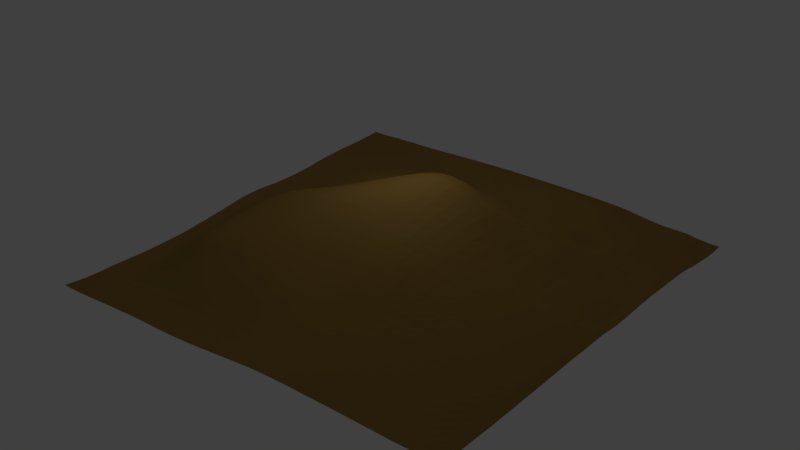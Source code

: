 # Source: level1.blend  (saved by Blender 2.75.0; exported with 4.5.12 LTS)
import bpy
from mathutils import Matrix  # noqa: F401  (used for matrix-valued properties, if any)

bpy.ops.wm.read_factory_settings(use_empty=True)
scene = bpy.context.scene
scene.name = 'Scene'

# ---- collections
col_collection_1 = bpy.data.collections.new('Collection 1'); scene.collection.children.link(col_collection_1)

# ---- materials (node trees are filled in below, after node groups)
mat_ground = bpy.data.materials.new('Ground')
mat_ground.alpha_threshold = 0.0
mat_ground.use_transparent_shadow = False
mat_ground.diffuse_color = (0.3264, 0.194, 0.04855, 1.0)
mat_ground.roughness = 0.5

# ---- material node trees

# ---- world
world_world = bpy.data.worlds.new('World'); scene.world = world_world
world_world.color = (0.05088, 0.05088, 0.05088)
world_world.use_sun_shadow = False
world_world.sun_shadow_jitter_overblur = 0.0
world_world.cycles.sampling_method = 'MANUAL'
world_world.cycles.sample_map_resolution = 256

# ---- lights
light_point = bpy.data.lights.new('Point', 'POINT')
light_point.transmission_factor = 0.0
light_point.energy = 5000.0
light_point.shadow_buffer_clip_start = 0.5
light_point.shadow_soft_size = 0.1
light_point.shadow_maximum_resolution = 0.006
light_point.use_absolute_resolution = True
light_point.cycles.use_multiple_importance_sampling = False

# ---- meshes
me_level = bpy.data.meshes.new('Level')
me_level.from_pydata([(-9.873, -10.05, -0.8137), (-9.362, -10.04, -0.8186), (-8.839, -10.04, -0.8019), (-8.333, -10.04, -0.7713), (-7.833, -10.04, -0.7335), (-7.332, -10.04, -0.6964), (-6.828, -10.03, -0.6628), (-6.323, -10.03, -0.6329), (-5.816, -10.02, -0.6084), (-5.306, -10.01, -0.5929), (-4.794, -10.0, -0.5869), (-4.28, -9.987, -0.5865), (-3.766, -9.971, -0.5903), (-3.254, -9.956, -0.5832), (-2.744, -9.944, -0.5638), (-2.236, -9.935, -0.532), (-1.73, -9.929, -0.4873), (-1.225, -9.93, -0.4332), (-0.7206, -9.939, -0.3729), (-0.2169, -9.95, -0.3079), (0.2867, -9.961, -0.2409), (0.7904, -9.972, -0.1749), (1.295, -9.982, -0.1171), (1.802, -9.99, -0.07487), (2.312, -9.996, -0.04674), (2.822, -10.0, -0.02836), (3.334, -10.0, -0.01623), (3.847, -10.01, -0.009025), (4.36, -10.01, -0.004557), (4.874, -10.01, -0.0002155), (5.387, -10.01, 0.002778), (5.901, -10.01, 0.003577), (6.414, -10.01, 0.00236), (6.926, -10.01, -9.161e-05), (7.438, -10.01, -0.002546), (7.95, -10.01, -0.004075), (8.463, -10.0, -0.004501), (8.975, -10.0, -0.004447), (9.487, -10.0, -0.004643), (9.999, -9.999, -0.005684), (-9.857, -9.54, -0.8666), (-9.337, -9.535, -0.8563), (-8.821, -9.532, -0.8321), (-8.325, -9.541, -0.7964), (-7.832, -9.551, -0.7528), (-7.335, -9.559, -0.705), (-6.835, -9.562, -0.6572), (-6.333, -9.563, -0.6137), (-5.826, -9.562, -0.5792), (-5.316, -9.557, -0.5561), (-4.803, -9.547, -0.5442), (-4.287, -9.535, -0.5444), (-3.771, -9.52, -0.5445), (-3.259, -9.507, -0.5258), (-2.75, -9.496, -0.4958), (-2.242, -9.489, -0.4573), (-1.736, -9.484, -0.4096), (-1.23, -9.483, -0.3541), (-0.7239, -9.487, -0.2922), (-0.2175, -9.495, -0.2258), (0.2892, -9.506, -0.1564), (0.7956, -9.516, -0.08803), (1.302, -9.526, -0.02871), (1.81, -9.532, 0.01535), (2.319, -9.537, 0.04474), (2.829, -9.54, 0.06262), (3.34, -9.543, 0.07217), (3.852, -9.545, 0.07528), (4.367, -9.549, 0.07714), (4.884, -9.552, 0.07886), (5.401, -9.554, 0.07838), (5.918, -9.552, 0.07408), (6.433, -9.547, 0.06555), (6.947, -9.54, 0.05388), (7.459, -9.531, 0.04083), (7.969, -9.521, 0.02799), (8.478, -9.512, 0.01674), (8.986, -9.503, 0.007258), (9.494, -9.495, -0.001351), (10.0, -9.488, -0.009347), (-9.84, -9.031, -0.8954), (-9.319, -9.029, -0.8788), (-8.819, -9.037, -0.851), (-8.327, -9.053, -0.8112), (-7.836, -9.069, -0.759), (-7.343, -9.082, -0.6986), (-6.846, -9.09, -0.6349), (-6.345, -9.096, -0.5761), (-5.84, -9.098, -0.5292), (-5.33, -9.098, -0.4952), (-4.817, -9.092, -0.4733), (-4.3, -9.084, -0.4657), (-3.784, -9.074, -0.452), (-3.272, -9.063, -0.4231), (-2.762, -9.055, -0.3898), (-2.252, -9.048, -0.3514), (-1.744, -9.044, -0.306), (-1.236, -9.043, -0.2537), (-0.7267, -9.044, -0.1939), (-0.2172, -9.049, -0.1267), (0.2922, -9.057, -0.05589), (0.8011, -9.065, 0.01251), (1.309, -9.073, 0.07122), (1.818, -9.078, 0.1154), (2.327, -9.082, 0.1454), (2.837, -9.085, 0.1636), (3.348, -9.087, 0.1729), (3.861, -9.09, 0.1754), (4.378, -9.094, 0.1766), (4.898, -9.097, 0.176), (5.419, -9.097, 0.1707), (5.939, -9.092, 0.1593), (6.457, -9.083, 0.1423), (6.972, -9.07, 0.121), (7.483, -9.055, 0.09649), (7.991, -9.038, 0.07087), (8.497, -9.021, 0.04628), (9.0, -9.006, 0.02443), (9.503, -8.991, 0.004405), (10.01, -8.978, -0.01457), (-9.83, -8.523, -0.9091), (-9.32, -8.532, -0.8905), (-8.826, -8.549, -0.8602), (-8.337, -8.571, -0.8142), (-7.847, -8.59, -0.7488), (-7.356, -8.605, -0.6711), (-6.862, -8.618, -0.5898), (-6.363, -8.627, -0.5127), (-5.859, -8.633, -0.4491), (-5.351, -8.636, -0.3978), (-4.838, -8.634, -0.3586), (-4.323, -8.629, -0.3253), (-3.81, -8.622, -0.2877), (-3.297, -8.616, -0.2524), (-2.783, -8.61, -0.2218), (-2.27, -8.606, -0.1905), (-1.758, -8.603, -0.152), (-1.246, -8.602, -0.1062), (-0.7331, -8.603, -0.0546), (-0.2194, -8.606, 0.005626), (0.2939, -8.612, 0.07052), (0.8059, -8.618, 0.1343), (1.317, -8.624, 0.1894), (1.827, -8.628, 0.2313), (2.337, -8.631, 0.2602), (2.848, -8.634, 0.2778), (3.359, -8.636, 0.2866), (3.873, -8.639, 0.2891), (4.392, -8.643, 0.2897), (4.915, -8.645, 0.2867), (5.44, -8.642, 0.2761), (5.964, -8.634, 0.2579), (6.485, -8.62, 0.2329), (7.002, -8.602, 0.2019), (7.513, -8.58, 0.166), (8.019, -8.557, 0.1274), (8.52, -8.533, 0.08791), (9.019, -8.51, 0.05032), (9.516, -8.489, 0.01594), (10.01, -8.468, -0.01668), (-9.829, -8.018, -0.9083), (-9.329, -8.038, -0.8893), (-8.84, -8.064, -0.8563), (-8.353, -8.089, -0.8018), (-7.865, -8.111, -0.7207), (-7.376, -8.128, -0.622), (-6.884, -8.143, -0.5182), (-6.388, -8.155, -0.418), (-5.886, -8.165, -0.3299), (-5.379, -8.17, -0.2523), (-4.869, -8.17, -0.1846), (-4.357, -8.167, -0.1262), (-3.844, -8.164, -0.07748), (-3.328, -8.162, -0.03881), (-2.812, -8.16, -0.00855), (-2.296, -8.159, 0.01778), (-1.779, -8.159, 0.04815), (-1.262, -8.159, 0.08338), (-0.7438, -8.161, 0.1229), (-0.2248, -8.164, 0.1712), (0.2935, -8.168, 0.2253), (0.8099, -8.173, 0.2796), (1.324, -8.177, 0.3276), (1.837, -8.181, 0.3646), (2.349, -8.184, 0.3901), (2.86, -8.186, 0.4053), (3.372, -8.189, 0.4124), (3.887, -8.191, 0.4143), (4.41, -8.194, 0.4136), (4.938, -8.193, 0.4069), (5.467, -8.186, 0.3908), (5.995, -8.173, 0.3661), (6.518, -8.155, 0.3329), (7.036, -8.131, 0.2924), (7.547, -8.104, 0.2457), (8.051, -8.075, 0.1948), (8.549, -8.045, 0.1411), (9.042, -8.016, 0.08756), (9.533, -7.987, 0.03685), (10.02, -7.959, -0.01128), (-9.835, -7.515, -0.9061), (-9.344, -7.545, -0.8789), (-8.859, -7.577, -0.8412), (-8.374, -7.605, -0.7756), (-7.889, -7.629, -0.675), (-7.403, -7.648, -0.5503), (-6.914, -7.665, -0.4168), (-6.421, -7.679, -0.2823), (-5.922, -7.688, -0.1585), (-5.418, -7.695, -0.05354), (-4.91, -7.698, 0.03163), (-4.397, -7.7, 0.09932), (-3.882, -7.701, 0.1528), (-3.364, -7.704, 0.1946), (-2.845, -7.707, 0.2266), (-2.325, -7.709, 0.2517), (-1.804, -7.712, 0.2763), (-1.282, -7.714, 0.3024), (-0.7584, -7.717, 0.3306), (-0.2332, -7.72, 0.3652), (0.2911, -7.724, 0.4059), (0.8132, -7.728, 0.4474), (1.332, -7.732, 0.4849), (1.849, -7.735, 0.5145), (2.363, -7.738, 0.5346), (2.875, -7.74, 0.5457), (3.388, -7.742, 0.55), (3.906, -7.744, 0.5507), (4.433, -7.743, 0.5468), (4.965, -7.737, 0.5347), (5.498, -7.725, 0.5123), (6.029, -7.706, 0.4801), (6.555, -7.683, 0.438), (7.074, -7.655, 0.3881), (7.585, -7.623, 0.3307), (8.087, -7.589, 0.2677), (8.581, -7.555, 0.201), (9.068, -7.52, 0.133), (9.553, -7.485, 0.06577), (10.04, -7.451, 0.0002292), (-9.842, -7.013, -0.9254), (-9.362, -7.051, -0.8781), (-8.882, -7.087, -0.8291), (-8.4, -7.117, -0.7465), (-7.918, -7.141, -0.6201), (-7.435, -7.161, -0.4611), (-6.95, -7.179, -0.2861), (-6.461, -7.193, -0.1117), (-5.966, -7.205, 0.04325), (-5.464, -7.214, 0.1689), (-4.955, -7.222, 0.2653), (-4.44, -7.228, 0.3383), (-3.922, -7.235, 0.3953), (-3.402, -7.242, 0.4403), (-2.88, -7.249, 0.4749), (-2.357, -7.256, 0.5005), (-1.832, -7.262, 0.5214), (-1.305, -7.267, 0.5403), (-0.7757, -7.271, 0.5584), (-0.2439, -7.274, 0.5794), (0.2875, -7.278, 0.6052), (0.8165, -7.282, 0.6333), (1.342, -7.286, 0.6593), (1.863, -7.289, 0.6802), (2.379, -7.292, 0.6938), (2.893, -7.293, 0.7), (3.408, -7.294, 0.7012), (3.931, -7.292, 0.6985), (4.461, -7.285, 0.6887), (4.997, -7.272, 0.6689), (5.534, -7.254, 0.6383), (6.067, -7.23, 0.5968), (6.595, -7.201, 0.5453), (7.114, -7.169, 0.485), (7.623, -7.133, 0.4161), (8.122, -7.096, 0.3412), (8.613, -7.058, 0.2618), (9.096, -7.02, 0.1804), (9.573, -6.981, 0.0981), (10.05, -6.942, 0.01604), (-9.857, -6.509, -0.9493), (-9.382, -6.553, -0.8939), (-8.907, -6.592, -0.8312), (-8.429, -6.622, -0.7281), (-7.95, -6.647, -0.5693), (-7.472, -6.667, -0.3653), (-6.992, -6.685, -0.1405), (-6.508, -6.701, 0.07545), (-6.016, -6.716, 0.262), (-5.515, -6.729, 0.4073), (-5.004, -6.741, 0.5117), (-4.487, -6.752, 0.5869), (-3.966, -6.764, 0.645), (-3.443, -6.776, 0.6922), (-2.917, -6.788, 0.7297), (-2.391, -6.799, 0.7569), (-1.862, -6.808, 0.7746), (-1.33, -6.814, 0.7852), (-0.7939, -6.819, 0.7927), (-0.2552, -6.823, 0.8015), (0.2841, -6.827, 0.8141), (0.8211, -6.832, 0.8301), (1.353, -6.837, 0.8469), (1.88, -6.841, 0.8609), (2.399, -6.844, 0.8689), (2.916, -6.844, 0.8709), (3.435, -6.84, 0.8685), (3.962, -6.831, 0.859), (4.496, -6.817, 0.8396), (5.035, -6.797, 0.809), (5.573, -6.771, 0.7671), (6.108, -6.742, 0.7143), (6.635, -6.708, 0.6516), (7.153, -6.672, 0.5793), (7.66, -6.634, 0.499), (8.157, -6.595, 0.4123), (8.643, -6.555, 0.321), (9.121, -6.514, 0.227), (9.593, -6.473, 0.1311), (10.06, -6.431, 0.03444), (-9.876, -5.998, -0.9713), (-9.409, -6.045, -0.9161), (-8.94, -6.085, -0.8456), (-8.464, -6.116, -0.7228), (-7.988, -6.141, -0.5243), (-7.514, -6.162, -0.2636), (-7.039, -6.181, 0.0166), (-6.56, -6.2, 0.2766), (-6.073, -6.22, 0.4966), (-5.572, -6.238, 0.6591), (-5.058, -6.255, 0.7668), (-4.537, -6.272, 0.8398), (-4.011, -6.288, 0.8962), (-3.484, -6.304, 0.9436), (-2.955, -6.321, 0.9831), (-2.425, -6.337, 1.012), (-1.892, -6.349, 1.027), (-1.354, -6.355, 1.028), (-0.8115, -6.359, 1.024), (-0.2657, -6.362, 1.021), (0.2817, -6.367, 1.023), (0.8278, -6.374, 1.031), (1.368, -6.381, 1.044), (1.9, -6.387, 1.057), (2.424, -6.39, 1.066), (2.944, -6.387, 1.066), (3.469, -6.377, 1.057), (4.0, -6.36, 1.035), (4.538, -6.337, 1.001), (5.078, -6.309, 0.9556), (5.617, -6.276, 0.8983), (6.15, -6.241, 0.8308), (6.676, -6.204, 0.7546), (7.191, -6.165, 0.6694), (7.695, -6.125, 0.5769), (8.187, -6.085, 0.4783), (8.67, -6.044, 0.3758), (9.143, -6.003, 0.2701), (9.611, -5.962, 0.1623), (10.07, -5.92, 0.05239), (-9.919, -5.471, -0.9924), (-9.458, -5.519, -0.9383), (-8.986, -5.561, -0.8611), (-8.508, -5.594, -0.7175), (-8.033, -5.621, -0.4755), (-7.562, -5.644, -0.1603), (-7.092, -5.665, 0.1701), (-6.618, -5.688, 0.4761), (-6.135, -5.713, 0.7325), (-5.633, -5.738, 0.9086), (-5.115, -5.761, 1.014), (-4.588, -5.783, 1.083), (-4.057, -5.804, 1.138), (-3.526, -5.825, 1.185), (-2.993, -5.847, 1.226), (-2.458, -5.866, 1.255), (-1.919, -5.88, 1.266), (-1.376, -5.886, 1.261), (-0.8271, -5.889, 1.249), (-0.2741, -5.891, 1.236), (0.2815, -5.895, 1.23), (0.8364, -5.902, 1.236), (1.384, -5.914, 1.257), (1.922, -5.925, 1.281), (2.452, -5.929, 1.296), (2.98, -5.922, 1.293), (3.51, -5.905, 1.269), (4.046, -5.878, 1.23), (4.586, -5.845, 1.176), (5.126, -5.808, 1.111), (5.663, -5.769, 1.033), (6.193, -5.729, 0.9463), (6.714, -5.688, 0.8533), (7.225, -5.648, 0.7535), (7.725, -5.608, 0.6474), (8.213, -5.568, 0.5372), (8.692, -5.528, 0.4239), (9.161, -5.488, 0.3081), (9.624, -5.448, 0.1902), (10.08, -5.407, 0.06914), (-9.952, -4.944, -1.006), (-9.501, -4.988, -0.9507), (-9.029, -5.028, -0.8662), (-8.552, -5.063, -0.7007), (-8.078, -5.091, -0.4273), (-7.608, -5.115, -0.08339), (-7.14, -5.139, 0.2815), (-6.669, -5.164, 0.6254), (-6.188, -5.191, 0.9058), (-5.685, -5.221, 1.088), (-5.163, -5.25, 1.195), (-4.633, -5.279, 1.272), (-4.1, -5.305, 1.336), (-3.565, -5.331, 1.391), (-3.028, -5.355, 1.437), (-2.487, -5.376, 1.471), (-1.943, -5.392, 1.49), (-1.394, -5.401, 1.49), (-0.8387, -5.405, 1.477), (-0.279, -5.406, 1.46), (0.2837, -5.409, 1.451), (0.8454, -5.42, 1.463), (1.401, -5.436, 1.496), (1.947, -5.452, 1.532), (2.486, -5.456, 1.551), (3.022, -5.445, 1.541), (3.559, -5.42, 1.503), (4.099, -5.384, 1.443), (4.639, -5.342, 1.366), (5.177, -5.297, 1.275), (5.709, -5.252, 1.172), (6.234, -5.207, 1.061), (6.749, -5.165, 0.9468), (7.255, -5.124, 0.8299), (7.75, -5.084, 0.71), (8.234, -5.045, 0.5887), (8.709, -5.007, 0.4662), (9.175, -4.969, 0.3418), (9.635, -4.932, 0.2145), (10.09, -4.894, 0.08468), (-9.971, -4.42, -1.005), (-9.523, -4.458, -0.9483), (-9.058, -4.495, -0.858), (-8.585, -4.527, -0.6805), (-8.112, -4.555, -0.3954), (-7.643, -4.581, -0.03879), (-7.175, -4.606, 0.345), (-6.705, -4.633, 0.7074), (-6.221, -4.661, 0.995), (-5.719, -4.692, 1.188), (-5.199, -4.724, 1.313), (-4.671, -4.755, 1.406), (-4.138, -4.785, 1.487), (-3.601, -4.814, 1.561), (-3.061, -4.842, 1.625), (-2.517, -4.868, 1.679), (-1.967, -4.889, 1.715), (-1.412, -4.902, 1.728), (-0.8497, -4.909, 1.722), (-0.283, -4.912, 1.708), (0.2865, -4.916, 1.701), (0.8552, -4.929, 1.715), (1.419, -4.948, 1.753), (1.975, -4.964, 1.793), (2.524, -4.967, 1.81), (3.07, -4.95, 1.791), (3.613, -4.917, 1.736), (4.155, -4.873, 1.655), (4.695, -4.824, 1.553), (5.228, -4.774, 1.436), (5.754, -4.725, 1.305), (6.271, -4.678, 1.168), (6.78, -4.635, 1.032), (7.28, -4.594, 0.8974), (7.77, -4.555, 0.7645), (8.25, -4.519, 0.6333), (8.722, -4.484, 0.5022), (9.185, -4.449, 0.3697), (9.642, -4.415, 0.2354), (10.1, -4.38, 0.09873), (-9.985, -3.898, -0.9985), (-9.537, -3.93, -0.9411), (-9.076, -3.962, -0.8408), (-8.606, -3.992, -0.6503), (-8.135, -4.019, -0.3567), (-7.667, -4.045, 9.04e-05), (-7.2, -4.07, 0.3818), (-6.728, -4.097, 0.7498), (-6.245, -4.126, 1.049), (-5.744, -4.157, 1.262), (-5.229, -4.189, 1.412), (-4.704, -4.222, 1.527), (-4.172, -4.254, 1.628), (-3.636, -4.286, 1.722), (-3.095, -4.318, 1.81), (-2.547, -4.347, 1.886), (-1.993, -4.372, 1.94), (-1.431, -4.389, 1.968), (-0.8619, -4.4, 1.974), (-0.2873, -4.406, 1.968), (0.2903, -4.413, 1.966), (0.8674, -4.426, 1.981), (1.44, -4.444, 2.016), (2.007, -4.458, 2.052), (2.568, -4.456, 2.06), (3.122, -4.433, 2.026), (3.67, -4.394, 1.951), (4.212, -4.345, 1.846), (4.748, -4.292, 1.719), (5.275, -4.24, 1.575), (5.794, -4.189, 1.419), (6.303, -4.142, 1.259), (6.805, -4.1, 1.104), (7.299, -4.061, 0.9554), (7.785, -4.025, 0.8117), (8.262, -3.991, 0.6718), (8.731, -3.959, 0.5334), (9.192, -3.928, 0.3947), (9.648, -3.897, 0.2542), (10.1, -3.866, 0.1108), (-9.998, -3.376, -0.9734), (-9.548, -3.403, -0.9129), (-9.087, -3.431, -0.8015), (-8.619, -3.458, -0.5943), (-8.15, -3.484, -0.298), (-7.682, -3.509, 0.04814), (-7.214, -3.534, 0.4144), (-6.743, -3.559, 0.7749), (-6.262, -3.587, 1.089), (-5.765, -3.617, 1.325), (-5.255, -3.649, 1.501), (-4.734, -3.682, 1.639), (-4.205, -3.715, 1.762), (-3.669, -3.749, 1.879), (-3.127, -3.783, 1.989), (-2.578, -3.814, 2.085), (-2.019, -3.841, 2.156), (-1.451, -3.862, 2.201), (-0.875, -3.877, 2.223), (-0.2919, -3.887, 2.23), (0.2951, -3.896, 2.235), (0.8822, -3.908, 2.25), (1.466, -3.923, 2.276), (2.044, -3.931, 2.298), (2.614, -3.923, 2.289), (3.175, -3.895, 2.234), (3.726, -3.852, 2.137), (4.266, -3.801, 2.008), (4.796, -3.748, 1.857), (5.317, -3.696, 1.69), (5.827, -3.647, 1.512), (6.329, -3.602, 1.333), (6.825, -3.562, 1.164), (7.314, -3.526, 1.005), (7.796, -3.492, 0.8528), (8.271, -3.462, 0.7062), (8.737, -3.433, 0.5616), (9.197, -3.406, 0.4164), (9.651, -3.378, 0.2689), (10.1, -3.352, 0.1196), (-10.01, -2.855, -0.928), (-9.557, -2.878, -0.8675), (-9.094, -2.902, -0.7461), (-8.628, -2.927, -0.5275), (-8.16, -2.951, -0.2355), (-7.692, -2.974, 0.09742), (-7.223, -2.997, 0.4483), (-6.752, -3.021, 0.7983), (-6.274, -3.046, 1.122), (-5.782, -3.075, 1.382), (-5.277, -3.105, 1.582), (-4.761, -3.138, 1.744), (-4.235, -3.171, 1.891), (-3.701, -3.205, 2.03), (-3.159, -3.238, 2.16), (-2.607, -3.27, 2.271), (-2.045, -3.298, 2.36), (-1.472, -3.321, 2.424), (-0.8885, -3.339, 2.464), (-0.2965, -3.352, 2.485), (0.3009, -3.363, 2.497), (0.8993, -3.374, 2.509), (1.494, -3.384, 2.522), (2.083, -3.386, 2.523), (2.661, -3.373, 2.492), (3.227, -3.341, 2.415), (3.778, -3.297, 2.293), (4.315, -3.247, 2.141), (4.839, -3.196, 1.968), (5.351, -3.147, 1.781), (5.854, -3.102, 1.586), (6.349, -3.06, 1.392), (6.84, -3.023, 1.212), (7.325, -2.99, 1.044), (7.804, -2.959, 0.8865), (8.276, -2.932, 0.7339), (8.741, -2.907, 0.5829), (9.199, -2.883, 0.4314), (9.653, -2.859, 0.279), (10.1, -2.836, 0.1257), (-10.02, -2.336, -0.8817), (-9.563, -2.355, -0.8175), (-9.1, -2.376, -0.6886), (-8.633, -2.398, -0.467), (-8.165, -2.419, -0.1823), (-7.697, -2.44, 0.1402), (-7.228, -2.461, 0.481), (-6.757, -2.482, 0.8245), (-6.282, -2.505, 1.154), (-5.795, -2.53, 1.433), (-5.296, -2.558, 1.656), (-4.784, -2.589, 1.841), (-4.262, -2.62, 2.011), (-3.729, -2.651, 2.167), (-3.186, -2.682, 2.311), (-2.634, -2.712, 2.44), (-2.069, -2.74, 2.547), (-1.491, -2.764, 2.631), (-0.9015, -2.785, 2.69), (-0.3008, -2.801, 2.726), (0.3074, -2.813, 2.744), (0.9178, -2.823, 2.751), (1.524, -2.83, 2.746), (2.123, -2.827, 2.724), (2.709, -2.81, 2.669), (3.277, -2.778, 2.569), (3.826, -2.735, 2.424), (4.357, -2.687, 2.25), (4.873, -2.64, 2.056), (5.379, -2.595, 1.85), (5.874, -2.553, 1.639), (6.363, -2.516, 1.434), (6.849, -2.483, 1.245), (7.331, -2.453, 1.073), (7.807, -2.426, 0.9096), (8.278, -2.402, 0.752), (8.741, -2.38, 0.5963), (9.199, -2.36, 0.441), (9.653, -2.34, 0.2854), (10.1, -2.32, 0.129), (-10.03, -1.817, -0.8272), (-9.568, -1.833, -0.7642), (-9.103, -1.851, -0.6375), (-8.635, -1.871, -0.4204), (-8.167, -1.89, -0.1425), (-7.699, -1.908, 0.1729), (-7.23, -1.926, 0.508), (-6.76, -1.944, 0.8486), (-6.287, -1.962, 1.182), (-5.805, -1.983, 1.475), (-5.309, -2.008, 1.71), (-4.8, -2.035, 1.913), (-4.279, -2.062, 2.095), (-3.747, -2.09, 2.263), (-3.204, -2.117, 2.422), (-2.651, -2.142, 2.571), (-2.085, -2.166, 2.701), (-1.505, -2.189, 2.809), (-0.9112, -2.209, 2.891), (-0.3033, -2.228, 2.945), (0.3148, -2.245, 2.973), (0.9372, -2.258, 2.975), (1.555, -2.265, 2.955), (2.163, -2.26, 2.909), (2.754, -2.242, 2.828), (3.323, -2.209, 2.702), (3.867, -2.168, 2.533), (4.392, -2.124, 2.336), (4.9, -2.081, 2.121), (5.397, -2.04, 1.897), (5.885, -2.004, 1.67), (6.369, -1.971, 1.456), (6.852, -1.941, 1.264), (7.332, -1.915, 1.088), (7.807, -1.892, 0.9217), (8.275, -1.872, 0.7607), (8.738, -1.853, 0.6015), (9.196, -1.836, 0.443), (9.65, -1.82, 0.2847), (10.1, -1.804, 0.1272), (-10.03, -1.299, -0.7714), (-9.571, -1.313, -0.712), (-9.104, -1.329, -0.5933), (-8.635, -1.346, -0.3848), (-8.166, -1.363, -0.1143), (-7.697, -1.378, 0.1942), (-7.228, -1.393, 0.5235), (-6.758, -1.407, 0.8608), (-6.286, -1.421, 1.194), (-5.804, -1.437, 1.482), (-5.306, -1.459, 1.71), (-4.795, -1.482, 1.91), (-4.272, -1.506, 2.095), (-3.737, -1.528, 2.269), (-3.193, -1.548, 2.437), (-2.639, -1.565, 2.602), (-2.075, -1.58, 2.761), (-1.498, -1.594, 2.907), (-0.9055, -1.608, 3.026), (-0.2976, -1.624, 3.116), (0.3244, -1.647, 3.172), (0.9566, -1.671, 3.186), (1.587, -1.687, 3.158), (2.203, -1.686, 3.09), (2.797, -1.668, 2.978), (3.363, -1.637, 2.821), (3.902, -1.598, 2.624), (4.418, -1.557, 2.402), (4.918, -1.519, 2.164), (5.407, -1.484, 1.92), (5.888, -1.452, 1.679), (6.369, -1.424, 1.461), (6.85, -1.399, 1.268), (7.329, -1.377, 1.092), (7.803, -1.358, 0.9246), (8.27, -1.341, 0.761), (8.732, -1.326, 0.5988), (9.19, -1.313, 0.4377), (9.644, -1.3, 0.2784), (10.1, -1.287, 0.1214), (-10.03, -0.7828, -0.7038), (-9.571, -0.7964, -0.6521), (-9.102, -0.8105, -0.5436), (-8.631, -0.8247, -0.3477), (-8.159, -0.8388, -0.09048), (-7.688, -0.8522, 0.2038), (-7.216, -0.8645, 0.5185), (-6.744, -0.8754, 0.8399), (-6.27, -0.8854, 1.153), (-5.784, -0.8982, 1.422), (-5.281, -0.9164, 1.638), (-4.765, -0.9361, 1.831), (-4.24, -0.9541, 2.016), (-3.704, -0.9689, 2.198), (-3.161, -0.9796, 2.383), (-2.61, -0.9853, 2.569), (-2.049, -0.9867, 2.755), (-1.476, -0.9873, 2.934), (-0.8886, -0.9893, 3.093), (-0.2838, -0.9972, 3.224), (0.3374, -1.016, 3.321), (0.9741, -1.05, 3.373), (1.616, -1.084, 3.356), (2.24, -1.096, 3.269), (2.835, -1.085, 3.121), (3.397, -1.057, 2.924), (3.927, -1.022, 2.695), (4.435, -0.9859, 2.445), (4.926, -0.9532, 2.184), (5.399, -0.9262, 1.903), (5.869, -0.9023, 1.637), (6.342, -0.8811, 1.402), (6.819, -0.8617, 1.199), (7.297, -0.8436, 1.022), (7.767, -0.8289, 0.8469), (8.244, -0.814, 0.7054), (8.716, -0.8004, 0.571), (9.182, -0.789, 0.4289), (9.637, -0.7799, 0.2686), (10.09, -0.7712, 0.1119), (-10.03, -0.2704, -0.635), (-9.567, -0.2827, -0.5867), (-9.096, -0.2943, -0.4847), (-8.621, -0.307, -0.3059), (-8.144, -0.3199, -0.07272), (-7.667, -0.3319, 0.1949), (-7.19, -0.3423, 0.4794), (-6.712, -0.3514, 0.7646), (-6.23, -0.3596, 1.04), (-5.742, -0.3684, 1.295), (-5.238, -0.3808, 1.511), (-4.721, -0.3939, 1.705), (-4.196, -0.4041, 1.897), (-3.663, -0.4099, 2.089), (-3.123, -0.4101, 2.29), (-2.575, -0.4024, 2.497), (-2.018, -0.389, 2.706), (-1.451, -0.3743, 2.912), (-0.869, -0.3608, 3.106), (-0.2704, -0.3535, 3.279), (0.3476, -0.3597, 3.418), (0.9851, -0.3894, 3.512), (1.635, -0.4389, 3.526), (2.268, -0.4743, 3.431), (2.863, -0.4784, 3.242), (3.418, -0.4611, 3.003), (3.941, -0.4346, 2.74), (4.44, -0.4073, 2.463), (4.91, -0.386, 2.151), (5.377, -0.367, 1.851), (5.843, -0.3507, 1.573), (6.315, -0.3357, 1.338), (6.786, -0.3227, 1.125), (7.255, -0.3113, 0.9286), (7.723, -0.3013, 0.7455), (8.181, -0.2944, 0.5587), (8.646, -0.2865, 0.4032), (9.115, -0.2778, 0.2708), (9.605, -0.265, 0.1973), (10.08, -0.2554, 0.0959), (-10.03, 0.239, -0.5702), (-9.559, 0.2298, -0.5269), (-9.083, 0.2191, -0.4359), (-8.601, 0.2062, -0.2797), (-8.118, 0.1939, -0.07552), (-7.636, 0.1835, 0.1609), (-7.154, 0.1753, 0.4117), (-6.67, 0.169, 0.6635), (-6.183, 0.164, 0.9102), (-5.691, 0.1593, 1.147), (-5.19, 0.1534, 1.365), (-4.675, 0.1481, 1.563), (-4.151, 0.1463, 1.759), (-3.619, 0.1496, 1.96), (-3.082, 0.1606, 2.172), (-2.539, 0.1822, 2.397), (-1.988, 0.2101, 2.624), (-1.426, 0.2401, 2.848), (-0.8516, 0.2707, 3.067), (-0.2612, 0.2989, 3.275), (0.3501, 0.3132, 3.448), (0.9838, 0.3023, 3.58), (1.636, 0.2525, 3.621), (2.276, 0.192, 3.531), (2.87, 0.1605, 3.311), (3.421, 0.1561, 3.037), (3.938, 0.1659, 2.748), (4.422, 0.1771, 2.428), (4.891, 0.1875, 2.108), (5.354, 0.1964, 1.794), (5.819, 0.2043, 1.514), (6.292, 0.2126, 1.282), (6.759, 0.2189, 1.062), (7.222, 0.2235, 0.8511), (7.69, 0.2289, 0.6705), (8.151, 0.2325, 0.4927), (8.613, 0.2358, 0.3308), (9.076, 0.2392, 0.1827), (9.549, 0.2445, 0.06656), (10.04, 0.2537, 0.005221), (-10.02, 0.7487, -0.5445), (-9.547, 0.7411, -0.4986), (-9.064, 0.7292, -0.4158), (-8.575, 0.7159, -0.2808), (-8.086, 0.7046, -0.1024), (-7.6, 0.6965, 0.1067), (-7.114, 0.6915, 0.3297), (-6.627, 0.689, 0.5564), (-6.138, 0.6886, 0.7831), (-5.644, 0.6893, 1.006), (-5.144, 0.6901, 1.22), (-4.631, 0.6917, 1.418), (-4.108, 0.6984, 1.616), (-3.578, 0.7105, 1.819), (-3.043, 0.7321, 2.039), (-2.506, 0.7666, 2.278), (-1.961, 0.8076, 2.517), (-1.406, 0.8503, 2.749), (-0.8391, 0.8965, 2.979), (-0.258, 0.9453, 3.203), (0.3418, 0.9867, 3.401), (0.9663, 1.002, 3.542), (1.611, 0.9662, 3.588), (2.246, 0.887, 3.497), (2.842, 0.8211, 3.275), (3.397, 0.7901, 3.003), (3.917, 0.7771, 2.708), (4.397, 0.7691, 2.373), (4.869, 0.7656, 2.051), (5.333, 0.763, 1.738), (5.801, 0.7622, 1.466), (6.274, 0.763, 1.238), (6.737, 0.7615, 1.006), (7.199, 0.7604, 0.7971), (7.666, 0.7607, 0.6166), (8.132, 0.7609, 0.4505), (8.592, 0.76, 0.288), (9.053, 0.7591, 0.1357), (9.52, 0.7594, 0.005473), (10.01, 0.7631, -0.07611), (-10.01, 1.258, -0.5296), (-9.531, 1.25, -0.4942), (-9.04, 1.236, -0.4241), (-8.544, 1.223, -0.3067), (-8.051, 1.214, -0.1493), (-7.562, 1.208, 0.03827), (-7.075, 1.208, 0.2409), (-6.587, 1.21, 0.4494), (-6.097, 1.215, 0.6629), (-5.604, 1.223, 0.8792), (-5.106, 1.232, 1.094), (-4.594, 1.242, 1.29), (-4.072, 1.257, 1.484), (-3.542, 1.278, 1.686), (-3.009, 1.31, 1.907), (-2.478, 1.353, 2.152), (-1.94, 1.402, 2.392), (-1.391, 1.451, 2.616), (-0.8315, 1.506, 2.837), (-0.2606, 1.57, 3.058), (0.3275, 1.625, 3.237), (0.933, 1.657, 3.363), (1.553, 1.635, 3.388), (2.169, 1.545, 3.282), (2.768, 1.457, 3.089), (3.336, 1.405, 2.853), (3.873, 1.382, 2.602), (4.368, 1.364, 2.297), (4.843, 1.345, 1.981), (5.315, 1.331, 1.686), (5.786, 1.321, 1.424), (6.26, 1.314, 1.197), (6.722, 1.305, 0.9659), (7.183, 1.298, 0.7569), (7.653, 1.294, 0.5849), (8.116, 1.289, 0.4156), (8.576, 1.284, 0.255), (9.036, 1.28, 0.1038), (9.503, 1.276, -0.02597), (9.985, 1.275, -0.1142), (-9.995, 1.763, -0.5431), (-9.512, 1.754, -0.5182), (-9.013, 1.742, -0.4541), (-8.51, 1.73, -0.3495), (-8.014, 1.723, -0.2083), (-7.524, 1.721, -0.03729), (-7.037, 1.725, 0.1498), (-6.549, 1.732, 0.3451), (-6.06, 1.744, 0.55), (-5.569, 1.76, 0.7655), (-5.072, 1.779, 0.982), (-4.56, 1.799, 1.177), (-4.04, 1.824, 1.374), (-3.517, 1.855, 1.582), (-2.989, 1.893, 1.8), (-2.461, 1.939, 2.032), (-1.927, 1.986, 2.253), (-1.382, 2.035, 2.455), (-0.8296, 2.089, 2.649), (-0.2671, 2.146, 2.823), (0.3054, 2.194, 2.96), (0.888, 2.219, 3.047), (1.481, 2.189, 3.028), (2.082, 2.132, 2.963), (2.671, 2.042, 2.8), (3.246, 1.973, 2.599), (3.8, 1.945, 2.396), (4.331, 1.943, 2.188), (4.816, 1.922, 1.901), (5.299, 1.898, 1.635), (5.778, 1.88, 1.393), (6.255, 1.865, 1.175), (6.715, 1.848, 0.9373), (7.176, 1.834, 0.7249), (7.643, 1.824, 0.5486), (8.104, 1.815, 0.383), (8.564, 1.808, 0.2322), (9.025, 1.8, 0.08425), (9.491, 1.793, -0.04225), (9.975, 1.789, -0.1251), (-9.977, 2.267, -0.5737), (-9.492, 2.262, -0.5471), (-8.988, 2.25, -0.4877), (-8.481, 2.24, -0.3935), (-7.983, 2.236, -0.2657), (-7.493, 2.239, -0.1067), (-7.006, 2.247, 0.06797), (-6.518, 2.259, 0.254), (-6.03, 2.278, 0.4568), (-5.54, 2.302, 0.6694), (-5.041, 2.329, 0.8799), (-4.535, 2.359, 1.086), (-4.023, 2.393, 1.294), (-3.505, 2.43, 1.499), (-2.981, 2.468, 1.7), (-2.453, 2.509, 1.901), (-1.919, 2.552, 2.09), (-1.378, 2.595, 2.26), (-0.8306, 2.637, 2.409), (-0.2769, 2.679, 2.533), (0.2824, 2.717, 2.634), (0.8501, 2.746, 2.713), (1.428, 2.72, 2.686), (1.996, 2.638, 2.567), (2.58, 2.567, 2.448), (3.157, 2.508, 2.301), (3.717, 2.477, 2.135), (4.261, 2.472, 1.957), (4.783, 2.473, 1.775), (5.278, 2.455, 1.553), (5.771, 2.435, 1.356), (6.254, 2.414, 1.152), (6.72, 2.389, 0.9249), (7.182, 2.369, 0.7146), (7.638, 2.352, 0.5201), (8.095, 2.338, 0.3485), (8.555, 2.327, 0.1991), (9.022, 2.321, 0.08565), (9.495, 2.312, -0.02052), (9.982, 2.306, -0.09095), (-9.963, 2.777, -0.5791), (-9.476, 2.775, -0.5542), (-8.972, 2.766, -0.502), (-8.466, 2.758, -0.4182), (-7.967, 2.757, -0.303), (-7.477, 2.764, -0.1515), (-6.99, 2.778, 0.02035), (-6.502, 2.796, 0.2045), (-6.013, 2.82, 0.4), (-5.521, 2.848, 0.6018), (-5.027, 2.883, 0.8171), (-4.525, 2.921, 1.026), (-4.014, 2.958, 1.222), (-3.496, 2.992, 1.403), (-2.973, 3.024, 1.575), (-2.446, 3.058, 1.74), (-1.913, 3.093, 1.893), (-1.375, 3.127, 2.029), (-0.834, 3.156, 2.138), (-0.2887, 3.181, 2.216), (0.2613, 3.203, 2.27), (0.8214, 3.223, 2.317), (1.392, 3.202, 2.288), (1.948, 3.131, 2.186), (2.519, 3.073, 2.095), (3.089, 3.028, 1.981), (3.641, 2.992, 1.832), (4.185, 2.98, 1.688), (4.727, 2.999, 1.576), (5.246, 2.991, 1.424), (5.75, 2.975, 1.263), (6.231, 2.95, 1.058), (6.704, 2.924, 0.856), (7.174, 2.899, 0.6736), (7.636, 2.878, 0.4948), (8.092, 2.859, 0.3232), (8.552, 2.845, 0.1804), (9.021, 2.835, 0.0712), (9.514, 2.833, 0.03608), (9.999, 2.824, -0.03676), (-9.951, 3.287, -0.5748), (-9.463, 3.289, -0.5462), (-8.965, 3.285, -0.4971), (-8.464, 3.283, -0.4216), (-7.967, 3.287, -0.3111), (-7.477, 3.298, -0.1615), (-6.989, 3.316, 0.01111), (-6.501, 3.34, 0.1934), (-6.012, 3.368, 0.383), (-5.521, 3.402, 0.582), (-5.028, 3.441, 0.7884), (-4.521, 3.478, 0.9702), (-4.007, 3.51, 1.135), (-3.488, 3.537, 1.285), (-2.965, 3.563, 1.425), (-2.438, 3.589, 1.557), (-1.907, 3.619, 1.683), (-1.371, 3.649, 1.796), (-0.838, 3.665, 1.871), (-0.3003, 3.672, 1.896), (0.2459, 3.68, 1.911), (0.8011, 3.685, 1.918), (1.364, 3.67, 1.897), (1.924, 3.626, 1.839), (2.483, 3.58, 1.769), (3.044, 3.543, 1.685), (3.585, 3.498, 1.527), (4.114, 3.476, 1.379), (4.653, 3.481, 1.277), (5.188, 3.491, 1.194), (5.703, 3.48, 1.078), (6.196, 3.47, 0.9312), (6.674, 3.45, 0.7565), (7.146, 3.424, 0.5862), (7.616, 3.401, 0.434), (8.083, 3.38, 0.2935), (8.553, 3.364, 0.1746), (9.025, 3.351, 0.07315), (9.511, 3.344, 0.02025), (9.996, 3.336, -0.03827), (-9.944, 3.8, -0.5561), (-9.454, 3.803, -0.531), (-8.96, 3.805, -0.4838), (-8.465, 3.809, -0.4043), (-7.973, 3.82, -0.2872), (-7.484, 3.836, -0.1404), (-6.997, 3.858, 0.02547), (-6.51, 3.885, 0.2035), (-6.021, 3.918, 0.3898), (-5.53, 3.955, 0.5789), (-5.028, 3.993, 0.7531), (-4.515, 4.026, 0.9029), (-3.999, 4.05, 1.033), (-3.48, 4.069, 1.15), (-2.957, 4.085, 1.256), (-2.431, 4.104, 1.359), (-1.902, 4.132, 1.467), (-1.369, 4.161, 1.562), (-0.8424, 4.167, 1.596), (-0.307, 4.165, 1.595), (0.2391, 4.171, 1.604), (0.7888, 4.168, 1.596), (1.343, 4.158, 1.583), (1.886, 4.119, 1.531), (2.44, 4.084, 1.475), (2.994, 4.033, 1.361), (3.539, 3.995, 1.235), (4.063, 3.978, 1.118), (4.597, 3.987, 1.047), (5.127, 3.98, 0.9535), (5.647, 3.968, 0.8631), (6.156, 3.959, 0.7683), (6.647, 3.957, 0.6568), (7.124, 3.948, 0.5218), (7.593, 3.921, 0.3727), (8.061, 3.897, 0.2329), (8.529, 3.876, 0.1099), (9.003, 3.861, 0.01365), (9.486, 3.85, -0.05115), (9.986, 3.846, -0.06349), (-9.941, 4.315, -0.5306), (-9.447, 4.317, -0.5106), (-8.956, 4.324, -0.4574), (-8.466, 4.335, -0.3697), (-7.977, 4.349, -0.2562), (-7.488, 4.369, -0.1224), (-7.0, 4.393, 0.0286), (-6.512, 4.423, 0.1944), (-6.02, 4.457, 0.3659), (-5.523, 4.493, 0.5313), (-5.017, 4.529, 0.6809), (-4.504, 4.559, 0.8079), (-3.989, 4.573, 0.9053), (-3.471, 4.58, 0.988), (-2.951, 4.588, 1.065), (-2.427, 4.602, 1.146), (-1.9, 4.629, 1.236), (-1.369, 4.657, 1.314), (-0.8405, 4.666, 1.331), (-0.302, 4.667, 1.328), (0.2392, 4.67, 1.336), (0.7794, 4.669, 1.332), (1.308, 4.664, 1.321), (1.846, 4.644, 1.29), (2.39, 4.607, 1.221), (2.944, 4.554, 1.109), (3.501, 4.515, 1.023), (4.038, 4.501, 0.9348), (4.557, 4.498, 0.852), (5.077, 4.479, 0.7544), (5.594, 4.459, 0.6624), (6.108, 4.445, 0.5892), (6.616, 4.447, 0.5382), (7.106, 4.46, 0.465), (7.574, 4.439, 0.3221), (8.042, 4.412, 0.1846), (8.511, 4.389, 0.06267), (8.99, 4.372, -0.02181), (9.48, 4.362, -0.06572), (9.979, 4.354, -0.08663), (-9.939, 4.831, -0.501), (-9.444, 4.835, -0.4758), (-8.955, 4.844, -0.4171), (-8.466, 4.857, -0.3357), (-7.977, 4.874, -0.2364), (-7.487, 4.895, -0.1208), (-6.997, 4.92, 0.01033), (-6.506, 4.951, 0.1561), (-6.011, 4.985, 0.31), (-5.51, 5.019, 0.4571), (-5.002, 5.052, 0.5877), (-4.491, 5.07, 0.6834), (-3.978, 5.07, 0.7455), (-3.463, 5.07, 0.8024), (-2.944, 5.078, 0.8665), (-2.422, 5.094, 0.9348), (-1.896, 5.117, 1.002), (-1.365, 5.144, 1.058), (-0.832, 5.159, 1.074), (-0.2953, 5.174, 1.098), (0.2371, 5.189, 1.118), (0.7604, 5.194, 1.106), (1.281, 5.183, 1.06), (1.815, 5.147, 0.98), (2.36, 5.107, 0.9166), (2.908, 5.061, 0.8376), (3.466, 5.046, 0.832), (4.01, 5.026, 0.7634), (4.528, 5.006, 0.672), (5.034, 4.979, 0.5703), (5.546, 4.952, 0.4786), (6.055, 4.929, 0.4011), (6.567, 4.929, 0.3711), (7.079, 4.954, 0.3752), (7.563, 4.954, 0.2955), (8.031, 4.927, 0.1646), (8.503, 4.903, 0.0508), (8.99, 4.888, -0.01176), (9.489, 4.878, -0.03543), (9.975, 4.864, -0.1042), (-9.947, 5.354, -0.4378), (-9.448, 5.356, -0.4205), (-8.957, 5.365, -0.3763), (-8.466, 5.377, -0.3107), (-7.975, 5.394, -0.2288), (-7.483, 5.416, -0.1333), (-6.991, 5.441, -0.02461), (-6.497, 5.471, 0.09812), (-5.999, 5.505, 0.2331), (-5.496, 5.536, 0.3679), (-4.989, 5.56, 0.4826), (-4.479, 5.564, 0.5453), (-3.969, 5.548, 0.5706), (-3.454, 5.552, 0.6197), (-2.934, 5.568, 0.6829), (-2.413, 5.585, 0.7355), (-1.884, 5.6, 0.7624), (-1.355, 5.625, 0.8031), (-0.8251, 5.655, 0.8525), (-0.297, 5.677, 0.8835), (0.2255, 5.691, 0.883), (0.7452, 5.687, 0.8466), (1.266, 5.665, 0.7817), (1.795, 5.631, 0.7022), (2.334, 5.597, 0.6441), (2.883, 5.57, 0.6161), (3.436, 5.555, 0.6134), (3.98, 5.537, 0.5814), (4.497, 5.507, 0.4944), (4.999, 5.477, 0.3996), (5.503, 5.446, 0.3106), (6.007, 5.416, 0.2325), (6.522, 5.413, 0.2191), (7.047, 5.442, 0.2604), (7.554, 5.46, 0.2547), (8.036, 5.444, 0.1786), (8.518, 5.424, 0.1056), (9.007, 5.408, 0.04905), (9.492, 5.392, -0.02472), (9.971, 5.373, -0.1235), (-9.961, 5.875, -0.4011), (-9.457, 5.877, -0.3808), (-8.96, 5.882, -0.3467), (-8.466, 5.894, -0.2954), (-7.972, 5.911, -0.2311), (-7.479, 5.932, -0.1567), (-6.984, 5.957, -0.07277), (-6.487, 5.986, 0.02284), (-5.987, 6.017, 0.1345), (-5.483, 6.042, 0.258), (-4.978, 6.051, 0.3677), (-4.47, 6.034, 0.3899), (-3.959, 6.019, 0.4021), (-3.443, 6.026, 0.4442), (-2.922, 6.042, 0.4924), (-2.395, 6.059, 0.5174), (-1.87, 6.077, 0.5408), (-1.345, 6.108, 0.5921), (-0.8203, 6.144, 0.6558), (-0.2985, 6.166, 0.6784), (0.2207, 6.174, 0.6669), (0.7393, 6.168, 0.6279), (1.26, 6.149, 0.5692), (1.785, 6.122, 0.5007), (2.318, 6.093, 0.4481), (2.863, 6.074, 0.4378), (3.413, 6.06, 0.4429), (3.952, 6.037, 0.4118), (4.467, 6.005, 0.3383), (4.967, 5.972, 0.249), (5.465, 5.938, 0.1603), (5.966, 5.905, 0.08578), (6.482, 5.902, 0.07801), (7.012, 5.93, 0.1213), (7.531, 5.951, 0.1188), (8.027, 5.944, 0.08117), (8.514, 5.929, 0.04136), (9.0, 5.914, -0.001157), (9.484, 5.9, -0.0563), (9.967, 5.883, -0.1427), (-9.972, 6.393, -0.3839), (-9.46, 6.39, -0.3621), (-8.96, 6.396, -0.3287), (-8.464, 6.407, -0.2886), (-7.969, 6.423, -0.2403), (-7.474, 6.444, -0.1862), (-6.977, 6.469, -0.1287), (-6.477, 6.497, -0.06454), (-5.974, 6.523, 0.01417), (-5.469, 6.537, 0.1134), (-4.966, 6.517, 0.2165), (-4.457, 6.498, 0.2403), (-3.945, 6.487, 0.2478), (-3.427, 6.491, 0.2704), (-2.901, 6.5, 0.284), (-2.377, 6.517, 0.3021), (-1.857, 6.544, 0.3414), (-1.336, 6.59, 0.4231), (-0.8157, 6.624, 0.48), (-0.2971, 6.642, 0.4943), (0.2204, 6.649, 0.4807), (0.7381, 6.645, 0.448), (1.257, 6.633, 0.4016), (1.78, 6.614, 0.3493), (2.311, 6.594, 0.3114), (2.853, 6.577, 0.3085), (3.398, 6.556, 0.3056), (3.929, 6.531, 0.2735), (4.441, 6.501, 0.2096), (4.939, 6.469, 0.1298), (5.435, 6.435, 0.04762), (5.934, 6.403, -0.01873), (6.451, 6.4, -0.02537), (6.984, 6.427, -0.004498), (7.503, 6.443, -0.01577), (8.003, 6.438, -0.04528), (8.494, 6.425, -0.07584), (8.983, 6.413, -0.09564), (9.473, 6.403, -0.1282), (9.964, 6.392, -0.1697), (-9.973, 6.903, -0.3661), (-9.466, 6.906, -0.3474), (-8.961, 6.909, -0.3181), (-8.462, 6.919, -0.285), (-7.965, 6.933, -0.2489), (-7.468, 6.953, -0.2107), (-6.969, 6.977, -0.1755), (-6.467, 7.003, -0.1407), (-5.961, 7.025, -0.09808), (-5.455, 7.008, -0.04166), (-4.95, 6.978, 0.04181), (-4.441, 6.963, 0.08736), (-3.926, 6.952, 0.09774), (-3.405, 6.948, 0.096), (-2.882, 6.955, 0.1027), (-2.362, 6.972, 0.1213), (-1.846, 7.012, 0.1828), (-1.329, 7.069, 0.286), (-0.8106, 7.098, 0.3309), (-0.2934, 7.112, 0.3392), (0.2235, 7.12, 0.3289), (0.7406, 7.121, 0.3066), (1.259, 7.115, 0.2747), (1.781, 7.104, 0.2357), (2.31, 7.086, 0.2054), (2.848, 7.063, 0.1998), (3.386, 7.041, 0.1914), (3.911, 7.02, 0.1641), (4.421, 6.998, 0.1155), (4.919, 6.974, 0.05334), (5.416, 6.944, -0.0167), (5.919, 6.92, -0.06486), (6.441, 6.923, -0.07543), (6.967, 6.938, -0.08494), (7.48, 6.942, -0.1068), (7.98, 6.934, -0.1392), (8.473, 6.921, -0.1761), (8.965, 6.91, -0.2096), (9.46, 6.902, -0.2348), (9.958, 6.897, -0.2458), (-9.974, 7.413, -0.3477), (-9.467, 7.417, -0.3351), (-8.961, 7.421, -0.3148), (-8.459, 7.43, -0.2902), (-7.959, 7.443, -0.263), (-7.46, 7.461, -0.2345), (-6.961, 7.483, -0.2077), (-6.457, 7.506, -0.1822), (-5.95, 7.525, -0.1498), (-5.444, 7.48, -0.1093), (-4.935, 7.443, -0.06738), (-4.423, 7.427, -0.03161), (-3.905, 7.413, -0.0356), (-3.385, 7.409, -0.04332), (-2.865, 7.419, -0.02888), (-2.349, 7.443, 0.00603), (-1.836, 7.492, 0.08649), (-1.322, 7.548, 0.1827), (-0.8049, 7.571, 0.2149), (-0.2878, 7.582, 0.2191), (0.2292, 7.591, 0.2162), (0.7467, 7.598, 0.2096), (1.265, 7.599, 0.1944), (1.787, 7.59, 0.1639), (2.313, 7.568, 0.1314), (2.845, 7.543, 0.1185), (3.375, 7.524, 0.1068), (3.897, 7.511, 0.09168), (4.408, 7.502, 0.06724), (4.909, 7.488, 0.02185), (5.41, 7.467, -0.03675), (5.919, 7.451, -0.08446), (6.437, 7.449, -0.1164), (6.952, 7.448, -0.1437), (7.459, 7.442, -0.1733), (7.959, 7.432, -0.2072), (8.455, 7.42, -0.2436), (8.951, 7.411, -0.2773), (9.45, 7.405, -0.3065), (9.951, 7.4, -0.3308), (-9.975, 7.924, -0.3397), (-9.466, 7.927, -0.3338), (-8.959, 7.931, -0.3206), (-8.455, 7.939, -0.302), (-7.953, 7.95, -0.2798), (-7.451, 7.965, -0.2559), (-6.95, 7.983, -0.2325), (-6.447, 8.003, -0.2074), (-5.941, 8.011, -0.1754), (-5.433, 7.967, -0.1428), (-4.919, 7.917, -0.123), (-4.403, 7.891, -0.125), (-3.885, 7.879, -0.1419), (-3.367, 7.88, -0.1384), (-2.851, 7.901, -0.1004), (-2.339, 7.942, -0.02884), (-1.827, 7.993, 0.05575), (-1.315, 8.033, 0.1187), (-0.7986, 8.049, 0.1347), (-0.2813, 8.056, 0.1351), (0.2366, 8.067, 0.143), (0.7551, 8.081, 0.1575), (1.275, 8.089, 0.1648), (1.795, 8.082, 0.1467), (2.318, 8.053, 0.1032), (2.842, 8.025, 0.07185), (3.365, 8.011, 0.05813), (3.885, 8.009, 0.05699), (4.399, 8.012, 0.05085), (4.905, 8.008, 0.01387), (5.41, 7.993, -0.0483), (5.919, 7.977, -0.109), (6.43, 7.965, -0.1564), (6.937, 7.953, -0.1939), (7.441, 7.941, -0.2284), (7.941, 7.93, -0.2634), (8.44, 7.921, -0.2986), (8.94, 7.914, -0.3319), (9.443, 7.91, -0.3612), (9.947, 7.907, -0.3857), (-9.975, 8.436, -0.3356), (-9.465, 8.437, -0.337), (-8.956, 8.44, -0.3265), (-8.45, 8.446, -0.3109), (-7.945, 8.454, -0.2913), (-7.44, 8.465, -0.2709), (-6.936, 8.478, -0.2513), (-6.43, 8.494, -0.2268), (-5.923, 8.493, -0.1956), (-5.413, 8.455, -0.1697), (-4.9, 8.401, -0.1645), (-4.384, 8.367, -0.2045), (-3.868, 8.356, -0.2207), (-3.354, 8.373, -0.1843), (-2.842, 8.413, -0.1054), (-2.33, 8.458, -0.02298), (-1.819, 8.497, 0.04238), (-1.306, 8.523, 0.0813), (-0.7918, 8.532, 0.08469), (-0.2745, 8.535, 0.08045), (0.2441, 8.548, 0.09932), (0.7637, 8.569, 0.1374), (1.284, 8.588, 0.1749), (1.804, 8.588, 0.1819), (2.322, 8.552, 0.1218), (2.838, 8.519, 0.06114), (3.357, 8.508, 0.04353), (3.875, 8.512, 0.04926), (4.39, 8.522, 0.05177), (4.901, 8.522, 0.01272), (5.407, 8.507, -0.06454), (5.912, 8.485, -0.1395), (6.417, 8.466, -0.1963), (6.921, 8.451, -0.2397), (7.425, 8.439, -0.2775), (7.927, 8.431, -0.3143), (8.429, 8.424, -0.35), (8.933, 8.419, -0.3827), (9.438, 8.416, -0.4096), (9.944, 8.414, -0.4356), (-9.976, 8.949, -0.3122), (-9.464, 8.949, -0.3278), (-8.954, 8.95, -0.3217), (-8.445, 8.954, -0.3089), (-7.938, 8.959, -0.291), (-7.431, 8.965, -0.2739), (-6.923, 8.974, -0.2585), (-6.416, 8.984, -0.2337), (-5.907, 8.982, -0.2031), (-5.397, 8.961, -0.1775), (-4.884, 8.908, -0.1863), (-4.369, 8.869, -0.232), (-3.856, 8.868, -0.2267), (-3.344, 8.898, -0.1637), (-2.834, 8.937, -0.08676), (-2.322, 8.97, -0.02363), (-1.811, 8.996, 0.02185), (-1.298, 9.013, 0.04932), (-0.7842, 9.019, 0.05365), (-0.268, 9.02, 0.04788), (0.2503, 9.032, 0.07103), (0.77, 9.057, 0.1245), (1.29, 9.081, 0.1805), (1.807, 9.083, 0.1931), (2.321, 9.057, 0.1421), (2.835, 9.029, 0.08425), (3.35, 9.017, 0.05805), (3.866, 9.018, 0.05645), (4.38, 9.025, 0.05618), (4.89, 9.02, 0.00552), (5.396, 9.0, -0.08682), (5.9, 8.979, -0.1692), (6.404, 8.961, -0.2315), (6.909, 8.948, -0.278), (7.413, 8.94, -0.3179), (7.918, 8.934, -0.3547), (8.422, 8.929, -0.3943), (8.927, 8.926, -0.4259), (9.434, 8.924, -0.4511), (9.941, 8.921, -0.4794), (-9.978, 9.462, -0.2907), (-9.465, 9.462, -0.2964), (-8.954, 9.462, -0.2942), (-8.443, 9.464, -0.2883), (-7.933, 9.466, -0.2708), (-7.424, 9.469, -0.2518), (-6.915, 9.473, -0.2386), (-6.406, 9.479, -0.2169), (-5.896, 9.481, -0.1893), (-5.385, 9.478, -0.1608), (-4.873, 9.449, -0.1595), (-4.36, 9.416, -0.1814), (-3.848, 9.414, -0.1705), (-3.337, 9.437, -0.1184), (-2.826, 9.46, -0.06971), (-2.315, 9.478, -0.03197), (-1.803, 9.492, -0.004098), (-1.29, 9.503, 0.01603), (-0.7766, 9.51, 0.02855), (-0.2614, 9.514, 0.03645), (0.255, 9.522, 0.05379), (0.7722, 9.539, 0.09046), (1.288, 9.541, 0.09821), (1.803, 9.538, 0.09604), (2.317, 9.535, 0.09008), (2.831, 9.53, 0.0795), (3.344, 9.523, 0.06466), (3.858, 9.518, 0.0487), (4.37, 9.512, 0.02897), (4.879, 9.501, -0.02288), (5.385, 9.485, -0.1074), (5.89, 9.47, -0.1873), (6.395, 9.458, -0.2496), (6.9, 9.449, -0.2987), (7.406, 9.444, -0.3356), (7.913, 9.441, -0.3656), (8.418, 9.437, -0.4098), (8.925, 9.435, -0.4472), (9.432, 9.432, -0.4802), (9.941, 9.432, -0.4948), (-9.98, 9.977, -0.2628), (-9.467, 9.975, -0.2666), (-8.955, 9.976, -0.2486), (-8.444, 9.978, -0.2238), (-7.933, 9.978, -0.2157), (-7.422, 9.978, -0.1994), (-6.91, 9.977, -0.1954), (-6.399, 9.976, -0.1867), (-5.887, 9.976, -0.1715), (-5.376, 9.976, -0.1499), (-4.865, 9.976, -0.1244), (-4.354, 9.976, -0.1049), (-3.842, 9.975, -0.08923), (-3.331, 9.979, -0.07045), (-2.819, 9.983, -0.05519), (-2.307, 9.986, -0.04303), (-1.795, 9.988, -0.03326), (-1.283, 9.991, -0.02535), (-0.7699, 9.993, -0.01977), (-0.2567, 9.993, -0.01746), (0.2568, 9.994, -0.01694), (0.7704, 9.993, -0.01706), (1.284, 9.992, -0.01785), (1.797, 9.991, -0.01941), (2.311, 9.99, -0.0222), (2.824, 9.988, -0.02686), (3.336, 9.986, -0.03405), (3.848, 9.984, -0.0444), (4.359, 9.981, -0.05841), (4.869, 9.978, -0.07728), (5.377, 9.973, -0.1177), (5.884, 9.966, -0.1809), (6.39, 9.959, -0.2451), (6.896, 9.955, -0.2956), (7.404, 9.954, -0.32), (7.914, 9.956, -0.3165), (8.423, 9.957, -0.322), (8.927, 9.951, -0.3971), (9.435, 9.948, -0.4404), (9.946, 9.95, -0.435)], [], [(0, 1, 41, 40), (1, 2, 42, 41), (2, 3, 43, 42), (3, 4, 44, 43), (4, 5, 45, 44), (5, 6, 46, 45), (6, 7, 47, 46), (7, 8, 48, 47), (8, 9, 49, 48), (9, 10, 50, 49), (10, 11, 51, 50), (11, 12, 52, 51), (12, 13, 53, 52), (13, 14, 54, 53), (14, 15, 55, 54), (15, 16, 56, 55), (16, 17, 57, 56), (17, 18, 58, 57), (18, 19, 59, 58), (19, 20, 60, 59), (20, 21, 61, 60), (21, 22, 62, 61), (22, 23, 63, 62), (23, 24, 64, 63), (24, 25, 65, 64), (25, 26, 66, 65), (26, 27, 67, 66), (27, 28, 68, 67), (28, 29, 69, 68), (29, 30, 70, 69), (30, 31, 71, 70), (31, 32, 72, 71), (32, 33, 73, 72), (33, 34, 74, 73), (34, 35, 75, 74), (35, 36, 76, 75), (36, 37, 77, 76), (37, 38, 78, 77), (38, 39, 79, 78), (40, 41, 81, 80), (41, 42, 82, 81), (42, 43, 83, 82), (43, 44, 84, 83), (44, 45, 85, 84), (45, 46, 86, 85), (46, 47, 87, 86), (47, 48, 88, 87), (48, 49, 89, 88), (49, 50, 90, 89), (50, 51, 91, 90), (51, 52, 92, 91), (52, 53, 93, 92), (53, 54, 94, 93), (54, 55, 95, 94), (55, 56, 96, 95), (56, 57, 97, 96), (57, 58, 98, 97), (58, 59, 99, 98), (59, 60, 100, 99), (60, 61, 101, 100), (61, 62, 102, 101), (62, 63, 103, 102), (63, 64, 104, 103), (64, 65, 105, 104), (65, 66, 106, 105), (66, 67, 107, 106), (67, 68, 108, 107), (68, 69, 109, 108), (69, 70, 110, 109), (70, 71, 111, 110), (71, 72, 112, 111), (72, 73, 113, 112), (73, 74, 114, 113), (74, 75, 115, 114), (75, 76, 116, 115), (76, 77, 117, 116), (77, 78, 118, 117), (78, 79, 119, 118), (80, 81, 121, 120), (81, 82, 122, 121), (82, 83, 123, 122), (83, 84, 124, 123), (84, 85, 125, 124), (85, 86, 126, 125), (86, 87, 127, 126), (87, 88, 128, 127), (88, 89, 129, 128), (89, 90, 130, 129), (90, 91, 131, 130), (91, 92, 132, 131), (92, 93, 133, 132), (93, 94, 134, 133), (94, 95, 135, 134), (95, 96, 136, 135), (96, 97, 137, 136), (97, 98, 138, 137), (98, 99, 139, 138), (99, 100, 140, 139), (100, 101, 141, 140), (101, 102, 142, 141), (102, 103, 143, 142), (103, 104, 144, 143), (104, 105, 145, 144), (105, 106, 146, 145), (106, 107, 147, 146), (107, 108, 148, 147), (108, 109, 149, 148), (109, 110, 150, 149), (110, 111, 151, 150), (111, 112, 152, 151), (112, 113, 153, 152), (113, 114, 154, 153), (114, 115, 155, 154), (115, 116, 156, 155), (116, 117, 157, 156), (117, 118, 158, 157), (118, 119, 159, 158), (120, 121, 161, 160), (121, 122, 162, 161), (122, 123, 163, 162), (123, 124, 164, 163), (124, 125, 165, 164), (125, 126, 166, 165), (126, 127, 167, 166), (127, 128, 168, 167), (128, 129, 169, 168), (129, 130, 170, 169), (130, 131, 171, 170), (131, 132, 172, 171), (132, 133, 173, 172), (133, 134, 174, 173), (134, 135, 175, 174), (135, 136, 176, 175), (136, 137, 177, 176), (137, 138, 178, 177), (138, 139, 179, 178), (139, 140, 180, 179), (140, 141, 181, 180), (141, 142, 182, 181), (142, 143, 183, 182), (143, 144, 184, 183), (144, 145, 185, 184), (145, 146, 186, 185), (146, 147, 187, 186), (147, 148, 188, 187), (148, 149, 189, 188), (149, 150, 190, 189), (150, 151, 191, 190), (151, 152, 192, 191), (152, 153, 193, 192), (153, 154, 194, 193), (154, 155, 195, 194), (155, 156, 196, 195), (156, 157, 197, 196), (157, 158, 198, 197), (158, 159, 199, 198), (160, 161, 201, 200), (161, 162, 202, 201), (162, 163, 203, 202), (163, 164, 204, 203), (164, 165, 205, 204), (165, 166, 206, 205), (166, 167, 207, 206), (167, 168, 208, 207), (168, 169, 209, 208), (169, 170, 210, 209), (170, 171, 211, 210), (171, 172, 212, 211), (172, 173, 213, 212), (173, 174, 214, 213), (174, 175, 215, 214), (175, 176, 216, 215), (176, 177, 217, 216), (177, 178, 218, 217), (178, 179, 219, 218), (179, 180, 220, 219), (180, 181, 221, 220), (181, 182, 222, 221), (182, 183, 223, 222), (183, 184, 224, 223), (184, 185, 225, 224), (185, 186, 226, 225), (186, 187, 227, 226), (187, 188, 228, 227), (188, 189, 229, 228), (189, 190, 230, 229), (190, 191, 231, 230), (191, 192, 232, 231), (192, 193, 233, 232), (193, 194, 234, 233), (194, 195, 235, 234), (195, 196, 236, 235), (196, 197, 237, 236), (197, 198, 238, 237), (198, 199, 239, 238), (200, 201, 241, 240), (201, 202, 242, 241), (202, 203, 243, 242), (203, 204, 244, 243), (204, 205, 245, 244), (205, 206, 246, 245), (206, 207, 247, 246), (207, 208, 248, 247), (208, 209, 249, 248), (209, 210, 250, 249), (210, 211, 251, 250), (211, 212, 252, 251), (212, 213, 253, 252), (213, 214, 254, 253), (214, 215, 255, 254), (215, 216, 256, 255), (216, 217, 257, 256), (217, 218, 258, 257), (218, 219, 259, 258), (219, 220, 260, 259), (220, 221, 261, 260), (221, 222, 262, 261), (222, 223, 263, 262), (223, 224, 264, 263), (224, 225, 265, 264), (225, 226, 266, 265), (226, 227, 267, 266), (227, 228, 268, 267), (228, 229, 269, 268), (229, 230, 270, 269), (230, 231, 271, 270), (231, 232, 272, 271), (232, 233, 273, 272), (233, 234, 274, 273), (234, 235, 275, 274), (235, 236, 276, 275), (236, 237, 277, 276), (237, 238, 278, 277), (238, 239, 279, 278), (240, 241, 281, 280), (241, 242, 282, 281), (242, 243, 283, 282), (243, 244, 284, 283), (244, 245, 285, 284), (245, 246, 286, 285), (246, 247, 287, 286), (247, 248, 288, 287), (248, 249, 289, 288), (249, 250, 290, 289), (250, 251, 291, 290), (251, 252, 292, 291), (252, 253, 293, 292), (253, 254, 294, 293), (254, 255, 295, 294), (255, 256, 296, 295), (256, 257, 297, 296), (257, 258, 298, 297), (258, 259, 299, 298), (259, 260, 300, 299), (260, 261, 301, 300), (261, 262, 302, 301), (262, 263, 303, 302), (263, 264, 304, 303), (264, 265, 305, 304), (265, 266, 306, 305), (266, 267, 307, 306), (267, 268, 308, 307), (268, 269, 309, 308), (269, 270, 310, 309), (270, 271, 311, 310), (271, 272, 312, 311), (272, 273, 313, 312), (273, 274, 314, 313), (274, 275, 315, 314), (275, 276, 316, 315), (276, 277, 317, 316), (277, 278, 318, 317), (278, 279, 319, 318), (280, 281, 321, 320), (281, 282, 322, 321), (282, 283, 323, 322), (283, 284, 324, 323), (284, 285, 325, 324), (285, 286, 326, 325), (286, 287, 327, 326), (287, 288, 328, 327), (288, 289, 329, 328), (289, 290, 330, 329), (290, 291, 331, 330), (291, 292, 332, 331), (292, 293, 333, 332), (293, 294, 334, 333), (294, 295, 335, 334), (295, 296, 336, 335), (296, 297, 337, 336), (297, 298, 338, 337), (298, 299, 339, 338), (299, 300, 340, 339), (300, 301, 341, 340), (301, 302, 342, 341), (302, 303, 343, 342), (303, 304, 344, 343), (304, 305, 345, 344), (305, 306, 346, 345), (306, 307, 347, 346), (307, 308, 348, 347), (308, 309, 349, 348), (309, 310, 350, 349), (310, 311, 351, 350), (311, 312, 352, 351), (312, 313, 353, 352), (313, 314, 354, 353), (314, 315, 355, 354), (315, 316, 356, 355), (316, 317, 357, 356), (317, 318, 358, 357), (318, 319, 359, 358), (320, 321, 361, 360), (321, 322, 362, 361), (322, 323, 363, 362), (323, 324, 364, 363), (324, 325, 365, 364), (325, 326, 366, 365), (326, 327, 367, 366), (327, 328, 368, 367), (328, 329, 369, 368), (329, 330, 370, 369), (330, 331, 371, 370), (331, 332, 372, 371), (332, 333, 373, 372), (333, 334, 374, 373), (334, 335, 375, 374), (335, 336, 376, 375), (336, 337, 377, 376), (337, 338, 378, 377), (338, 339, 379, 378), (339, 340, 380, 379), (340, 341, 381, 380), (341, 342, 382, 381), (342, 343, 383, 382), (343, 344, 384, 383), (344, 345, 385, 384), (345, 346, 386, 385), (346, 347, 387, 386), (347, 348, 388, 387), (348, 349, 389, 388), (349, 350, 390, 389), (350, 351, 391, 390), (351, 352, 392, 391), (352, 353, 393, 392), (353, 354, 394, 393), (354, 355, 395, 394), (355, 356, 396, 395), (356, 357, 397, 396), (357, 358, 398, 397), (358, 359, 399, 398), (360, 361, 401, 400), (361, 362, 402, 401), (362, 363, 403, 402), (363, 364, 404, 403), (364, 365, 405, 404), (365, 366, 406, 405), (366, 367, 407, 406), (367, 368, 408, 407), (368, 369, 409, 408), (369, 370, 410, 409), (370, 371, 411, 410), (371, 372, 412, 411), (372, 373, 413, 412), (373, 374, 414, 413), (374, 375, 415, 414), (375, 376, 416, 415), (376, 377, 417, 416), (377, 378, 418, 417), (378, 379, 419, 418), (379, 380, 420, 419), (380, 381, 421, 420), (381, 382, 422, 421), (382, 383, 423, 422), (383, 384, 424, 423), (384, 385, 425, 424), (385, 386, 426, 425), (386, 387, 427, 426), (387, 388, 428, 427), (388, 389, 429, 428), (389, 390, 430, 429), (390, 391, 431, 430), (391, 392, 432, 431), (392, 393, 433, 432), (393, 394, 434, 433), (394, 395, 435, 434), (395, 396, 436, 435), (396, 397, 437, 436), (397, 398, 438, 437), (398, 399, 439, 438), (400, 401, 441, 440), (401, 402, 442, 441), (402, 403, 443, 442), (403, 404, 444, 443), (404, 405, 445, 444), (405, 406, 446, 445), (406, 407, 447, 446), (407, 408, 448, 447), (408, 409, 449, 448), (409, 410, 450, 449), (410, 411, 451, 450), (411, 412, 452, 451), (412, 413, 453, 452), (413, 414, 454, 453), (414, 415, 455, 454), (415, 416, 456, 455), (416, 417, 457, 456), (417, 418, 458, 457), (418, 419, 459, 458), (419, 420, 460, 459), (420, 421, 461, 460), (421, 422, 462, 461), (422, 423, 463, 462), (423, 424, 464, 463), (424, 425, 465, 464), (425, 426, 466, 465), (426, 427, 467, 466), (427, 428, 468, 467), (428, 429, 469, 468), (429, 430, 470, 469), (430, 431, 471, 470), (431, 432, 472, 471), (432, 433, 473, 472), (433, 434, 474, 473), (434, 435, 475, 474), (435, 436, 476, 475), (436, 437, 477, 476), (437, 438, 478, 477), (438, 439, 479, 478), (440, 441, 481, 480), (441, 442, 482, 481), (442, 443, 483, 482), (443, 444, 484, 483), (444, 445, 485, 484), (445, 446, 486, 485), (446, 447, 487, 486), (447, 448, 488, 487), (448, 449, 489, 488), (449, 450, 490, 489), (450, 451, 491, 490), (451, 452, 492, 491), (452, 453, 493, 492), (453, 454, 494, 493), (454, 455, 495, 494), (455, 456, 496, 495), (456, 457, 497, 496), (457, 458, 498, 497), (458, 459, 499, 498), (459, 460, 500, 499), (460, 461, 501, 500), (461, 462, 502, 501), (462, 463, 503, 502), (463, 464, 504, 503), (464, 465, 505, 504), (465, 466, 506, 505), (466, 467, 507, 506), (467, 468, 508, 507), (468, 469, 509, 508), (469, 470, 510, 509), (470, 471, 511, 510), (471, 472, 512, 511), (472, 473, 513, 512), (473, 474, 514, 513), (474, 475, 515, 514), (475, 476, 516, 515), (476, 477, 517, 516), (477, 478, 518, 517), (478, 479, 519, 518), (480, 481, 521, 520), (481, 482, 522, 521), (482, 483, 523, 522), (483, 484, 524, 523), (484, 485, 525, 524), (485, 486, 526, 525), (486, 487, 527, 526), (487, 488, 528, 527), (488, 489, 529, 528), (489, 490, 530, 529), (490, 491, 531, 530), (491, 492, 532, 531), (492, 493, 533, 532), (493, 494, 534, 533), (494, 495, 535, 534), (495, 496, 536, 535), (496, 497, 537, 536), (497, 498, 538, 537), (498, 499, 539, 538), (499, 500, 540, 539), (500, 501, 541, 540), (501, 502, 542, 541), (502, 503, 543, 542), (503, 504, 544, 543), (504, 505, 545, 544), (505, 506, 546, 545), (506, 507, 547, 546), (507, 508, 548, 547), (508, 509, 549, 548), (509, 510, 550, 549), (510, 511, 551, 550), (511, 512, 552, 551), (512, 513, 553, 552), (513, 514, 554, 553), (514, 515, 555, 554), (515, 516, 556, 555), (516, 517, 557, 556), (517, 518, 558, 557), (518, 519, 559, 558), (520, 521, 561, 560), (521, 522, 562, 561), (522, 523, 563, 562), (523, 524, 564, 563), (524, 525, 565, 564), (525, 526, 566, 565), (526, 527, 567, 566), (527, 528, 568, 567), (528, 529, 569, 568), (529, 530, 570, 569), (530, 531, 571, 570), (531, 532, 572, 571), (532, 533, 573, 572), (533, 534, 574, 573), (534, 535, 575, 574), (535, 536, 576, 575), (536, 537, 577, 576), (537, 538, 578, 577), (538, 539, 579, 578), (539, 540, 580, 579), (540, 541, 581, 580), (541, 542, 582, 581), (542, 543, 583, 582), (543, 544, 584, 583), (544, 545, 585, 584), (545, 546, 586, 585), (546, 547, 587, 586), (547, 548, 588, 587), (548, 549, 589, 588), (549, 550, 590, 589), (550, 551, 591, 590), (551, 552, 592, 591), (552, 553, 593, 592), (553, 554, 594, 593), (554, 555, 595, 594), (555, 556, 596, 595), (556, 557, 597, 596), (557, 558, 598, 597), (558, 559, 599, 598), (560, 561, 601, 600), (561, 562, 602, 601), (562, 563, 603, 602), (563, 564, 604, 603), (564, 565, 605, 604), (565, 566, 606, 605), (566, 567, 607, 606), (567, 568, 608, 607), (568, 569, 609, 608), (569, 570, 610, 609), (570, 571, 611, 610), (571, 572, 612, 611), (572, 573, 613, 612), (573, 574, 614, 613), (574, 575, 615, 614), (575, 576, 616, 615), (576, 577, 617, 616), (577, 578, 618, 617), (578, 579, 619, 618), (579, 580, 620, 619), (580, 581, 621, 620), (581, 582, 622, 621), (582, 583, 623, 622), (583, 584, 624, 623), (584, 585, 625, 624), (585, 586, 626, 625), (586, 587, 627, 626), (587, 588, 628, 627), (588, 589, 629, 628), (589, 590, 630, 629), (590, 591, 631, 630), (591, 592, 632, 631), (592, 593, 633, 632), (593, 594, 634, 633), (594, 595, 635, 634), (595, 596, 636, 635), (596, 597, 637, 636), (597, 598, 638, 637), (598, 599, 639, 638), (600, 601, 641, 640), (601, 602, 642, 641), (602, 603, 643, 642), (603, 604, 644, 643), (604, 605, 645, 644), (605, 606, 646, 645), (606, 607, 647, 646), (607, 608, 648, 647), (608, 609, 649, 648), (609, 610, 650, 649), (610, 611, 651, 650), (611, 612, 652, 651), (612, 613, 653, 652), (613, 614, 654, 653), (614, 615, 655, 654), (615, 616, 656, 655), (616, 617, 657, 656), (617, 618, 658, 657), (618, 619, 659, 658), (619, 620, 660, 659), (620, 621, 661, 660), (621, 622, 662, 661), (622, 623, 663, 662), (623, 624, 664, 663), (624, 625, 665, 664), (625, 626, 666, 665), (626, 627, 667, 666), (627, 628, 668, 667), (628, 629, 669, 668), (629, 630, 670, 669), (630, 631, 671, 670), (631, 632, 672, 671), (632, 633, 673, 672), (633, 634, 674, 673), (634, 635, 675, 674), (635, 636, 676, 675), (636, 637, 677, 676), (637, 638, 678, 677), (638, 639, 679, 678), (640, 641, 681, 680), (641, 642, 682, 681), (642, 643, 683, 682), (643, 644, 684, 683), (644, 645, 685, 684), (645, 646, 686, 685), (646, 647, 687, 686), (647, 648, 688, 687), (648, 649, 689, 688), (649, 650, 690, 689), (650, 651, 691, 690), (651, 652, 692, 691), (652, 653, 693, 692), (653, 654, 694, 693), (654, 655, 695, 694), (655, 656, 696, 695), (656, 657, 697, 696), (657, 658, 698, 697), (658, 659, 699, 698), (659, 660, 700, 699), (660, 661, 701, 700), (661, 662, 702, 701), (662, 663, 703, 702), (663, 664, 704, 703), (664, 665, 705, 704), (665, 666, 706, 705), (666, 667, 707, 706), (667, 668, 708, 707), (668, 669, 709, 708), (669, 670, 710, 709), (670, 671, 711, 710), (671, 672, 712, 711), (672, 673, 713, 712), (673, 674, 714, 713), (674, 675, 715, 714), (675, 676, 716, 715), (676, 677, 717, 716), (677, 678, 718, 717), (678, 679, 719, 718), (680, 681, 721, 720), (681, 682, 722, 721), (682, 683, 723, 722), (683, 684, 724, 723), (684, 685, 725, 724), (685, 686, 726, 725), (686, 687, 727, 726), (687, 688, 728, 727), (688, 689, 729, 728), (689, 690, 730, 729), (690, 691, 731, 730), (691, 692, 732, 731), (692, 693, 733, 732), (693, 694, 734, 733), (694, 695, 735, 734), (695, 696, 736, 735), (696, 697, 737, 736), (697, 698, 738, 737), (698, 699, 739, 738), (699, 700, 740, 739), (700, 701, 741, 740), (701, 702, 742, 741), (702, 703, 743, 742), (703, 704, 744, 743), (704, 705, 745, 744), (705, 706, 746, 745), (706, 707, 747, 746), (707, 708, 748, 747), (708, 709, 749, 748), (709, 710, 750, 749), (710, 711, 751, 750), (711, 712, 752, 751), (712, 713, 753, 752), (713, 714, 754, 753), (714, 715, 755, 754), (715, 716, 756, 755), (716, 717, 757, 756), (717, 718, 758, 757), (718, 719, 759, 758), (720, 721, 761, 760), (721, 722, 762, 761), (722, 723, 763, 762), (723, 724, 764, 763), (724, 725, 765, 764), (725, 726, 766, 765), (726, 727, 767, 766), (727, 728, 768, 767), (728, 729, 769, 768), (729, 730, 770, 769), (730, 731, 771, 770), (731, 732, 772, 771), (732, 733, 773, 772), (733, 734, 774, 773), (734, 735, 775, 774), (735, 736, 776, 775), (736, 737, 777, 776), (737, 738, 778, 777), (738, 739, 779, 778), (739, 740, 780, 779), (740, 741, 781, 780), (741, 742, 782, 781), (742, 743, 783, 782), (743, 744, 784, 783), (744, 745, 785, 784), (745, 746, 786, 785), (746, 747, 787, 786), (747, 748, 788, 787), (748, 749, 789, 788), (749, 750, 790, 789), (750, 751, 791, 790), (751, 752, 792, 791), (752, 753, 793, 792), (753, 754, 794, 793), (754, 755, 795, 794), (755, 756, 796, 795), (756, 757, 797, 796), (757, 758, 798, 797), (758, 759, 799, 798), (760, 761, 801, 800), (761, 762, 802, 801), (762, 763, 803, 802), (763, 764, 804, 803), (764, 765, 805, 804), (765, 766, 806, 805), (766, 767, 807, 806), (767, 768, 808, 807), (768, 769, 809, 808), (769, 770, 810, 809), (770, 771, 811, 810), (771, 772, 812, 811), (772, 773, 813, 812), (773, 774, 814, 813), (774, 775, 815, 814), (775, 776, 816, 815), (776, 777, 817, 816), (777, 778, 818, 817), (778, 779, 819, 818), (779, 780, 820, 819), (780, 781, 821, 820), (781, 782, 822, 821), (782, 783, 823, 822), (783, 784, 824, 823), (784, 785, 825, 824), (785, 786, 826, 825), (786, 787, 827, 826), (787, 788, 828, 827), (788, 789, 829, 828), (789, 790, 830, 829), (790, 791, 831, 830), (791, 792, 832, 831), (792, 793, 833, 832), (793, 794, 834, 833), (794, 795, 835, 834), (795, 796, 836, 835), (796, 797, 837, 836), (797, 798, 838, 837), (798, 799, 839, 838), (800, 801, 841, 840), (801, 802, 842, 841), (802, 803, 843, 842), (803, 804, 844, 843), (804, 805, 845, 844), (805, 806, 846, 845), (806, 807, 847, 846), (807, 808, 848, 847), (808, 809, 849, 848), (809, 810, 850, 849), (810, 811, 851, 850), (811, 812, 852, 851), (812, 813, 853, 852), (813, 814, 854, 853), (814, 815, 855, 854), (815, 816, 856, 855), (816, 817, 857, 856), (817, 818, 858, 857), (818, 819, 859, 858), (819, 820, 860, 859), (820, 821, 861, 860), (821, 822, 862, 861), (822, 823, 863, 862), (823, 824, 864, 863), (824, 825, 865, 864), (825, 826, 866, 865), (826, 827, 867, 866), (827, 828, 868, 867), (828, 829, 869, 868), (829, 830, 870, 869), (830, 831, 871, 870), (831, 832, 872, 871), (832, 833, 873, 872), (833, 834, 874, 873), (834, 835, 875, 874), (835, 836, 876, 875), (836, 837, 877, 876), (837, 838, 878, 877), (838, 839, 879, 878), (840, 841, 881, 880), (841, 842, 882, 881), (842, 843, 883, 882), (843, 844, 884, 883), (844, 845, 885, 884), (845, 846, 886, 885), (846, 847, 887, 886), (847, 848, 888, 887), (848, 849, 889, 888), (849, 850, 890, 889), (850, 851, 891, 890), (851, 852, 892, 891), (852, 853, 893, 892), (853, 854, 894, 893), (854, 855, 895, 894), (855, 856, 896, 895), (856, 857, 897, 896), (857, 858, 898, 897), (858, 859, 899, 898), (859, 860, 900, 899), (860, 861, 901, 900), (861, 862, 902, 901), (862, 863, 903, 902), (863, 864, 904, 903), (864, 865, 905, 904), (865, 866, 906, 905), (866, 867, 907, 906), (867, 868, 908, 907), (868, 869, 909, 908), (869, 870, 910, 909), (870, 871, 911, 910), (871, 872, 912, 911), (872, 873, 913, 912), (873, 874, 914, 913), (874, 875, 915, 914), (875, 876, 916, 915), (876, 877, 917, 916), (877, 878, 918, 917), (878, 879, 919, 918), (880, 881, 921, 920), (881, 882, 922, 921), (882, 883, 923, 922), (883, 884, 924, 923), (884, 885, 925, 924), (885, 886, 926, 925), (886, 887, 927, 926), (887, 888, 928, 927), (888, 889, 929, 928), (889, 890, 930, 929), (890, 891, 931, 930), (891, 892, 932, 931), (892, 893, 933, 932), (893, 894, 934, 933), (894, 895, 935, 934), (895, 896, 936, 935), (896, 897, 937, 936), (897, 898, 938, 937), (898, 899, 939, 938), (899, 900, 940, 939), (900, 901, 941, 940), (901, 902, 942, 941), (902, 903, 943, 942), (903, 904, 944, 943), (904, 905, 945, 944), (905, 906, 946, 945), (906, 907, 947, 946), (907, 908, 948, 947), (908, 909, 949, 948), (909, 910, 950, 949), (910, 911, 951, 950), (911, 912, 952, 951), (912, 913, 953, 952), (913, 914, 954, 953), (914, 915, 955, 954), (915, 916, 956, 955), (916, 917, 957, 956), (917, 918, 958, 957), (918, 919, 959, 958), (920, 921, 961, 960), (921, 922, 962, 961), (922, 923, 963, 962), (923, 924, 964, 963), (924, 925, 965, 964), (925, 926, 966, 965), (926, 927, 967, 966), (927, 928, 968, 967), (928, 929, 969, 968), (929, 930, 970, 969), (930, 931, 971, 970), (931, 932, 972, 971), (932, 933, 973, 972), (933, 934, 974, 973), (934, 935, 975, 974), (935, 936, 976, 975), (936, 937, 977, 976), (937, 938, 978, 977), (938, 939, 979, 978), (939, 940, 980, 979), (940, 941, 981, 980), (941, 942, 982, 981), (942, 943, 983, 982), (943, 944, 984, 983), (944, 945, 985, 984), (945, 946, 986, 985), (946, 947, 987, 986), (947, 948, 988, 987), (948, 949, 989, 988), (949, 950, 990, 989), (950, 951, 991, 990), (951, 952, 992, 991), (952, 953, 993, 992), (953, 954, 994, 993), (954, 955, 995, 994), (955, 956, 996, 995), (956, 957, 997, 996), (957, 958, 998, 997), (958, 959, 999, 998), (960, 961, 1001, 1000), (961, 962, 1002, 1001), (962, 963, 1003, 1002), (963, 964, 1004, 1003), (964, 965, 1005, 1004), (965, 966, 1006, 1005), (966, 967, 1007, 1006), (967, 968, 1008, 1007), (968, 969, 1009, 1008), (969, 970, 1010, 1009), (970, 971, 1011, 1010), (971, 972, 1012, 1011), (972, 973, 1013, 1012), (973, 974, 1014, 1013), (974, 975, 1015, 1014), (975, 976, 1016, 1015), (976, 977, 1017, 1016), (977, 978, 1018, 1017), (978, 979, 1019, 1018), (979, 980, 1020, 1019), (980, 981, 1021, 1020), (981, 982, 1022, 1021), (982, 983, 1023, 1022), (983, 984, 1024, 1023), (984, 985, 1025, 1024), (985, 986, 1026, 1025), (986, 987, 1027, 1026), (987, 988, 1028, 1027), (988, 989, 1029, 1028), (989, 990, 1030, 1029), (990, 991, 1031, 1030), (991, 992, 1032, 1031), (992, 993, 1033, 1032), (993, 994, 1034, 1033), (994, 995, 1035, 1034), (995, 996, 1036, 1035), (996, 997, 1037, 1036), (997, 998, 1038, 1037), (998, 999, 1039, 1038), (1000, 1001, 1041, 1040), (1001, 1002, 1042, 1041), (1002, 1003, 1043, 1042), (1003, 1004, 1044, 1043), (1004, 1005, 1045, 1044), (1005, 1006, 1046, 1045), (1006, 1007, 1047, 1046), (1007, 1008, 1048, 1047), (1008, 1009, 1049, 1048), (1009, 1010, 1050, 1049), (1010, 1011, 1051, 1050), (1011, 1012, 1052, 1051), (1012, 1013, 1053, 1052), (1013, 1014, 1054, 1053), (1014, 1015, 1055, 1054), (1015, 1016, 1056, 1055), (1016, 1017, 1057, 1056), (1017, 1018, 1058, 1057), (1018, 1019, 1059, 1058), (1019, 1020, 1060, 1059), (1020, 1021, 1061, 1060), (1021, 1022, 1062, 1061), (1022, 1023, 1063, 1062), (1023, 1024, 1064, 1063), (1024, 1025, 1065, 1064), (1025, 1026, 1066, 1065), (1026, 1027, 1067, 1066), (1027, 1028, 1068, 1067), (1028, 1029, 1069, 1068), (1029, 1030, 1070, 1069), (1030, 1031, 1071, 1070), (1031, 1032, 1072, 1071), (1032, 1033, 1073, 1072), (1033, 1034, 1074, 1073), (1034, 1035, 1075, 1074), (1035, 1036, 1076, 1075), (1036, 1037, 1077, 1076), (1037, 1038, 1078, 1077), (1038, 1039, 1079, 1078), (1040, 1041, 1081, 1080), (1041, 1042, 1082, 1081), (1042, 1043, 1083, 1082), (1043, 1044, 1084, 1083), (1044, 1045, 1085, 1084), (1045, 1046, 1086, 1085), (1046, 1047, 1087, 1086), (1047, 1048, 1088, 1087), (1048, 1049, 1089, 1088), (1049, 1050, 1090, 1089), (1050, 1051, 1091, 1090), (1051, 1052, 1092, 1091), (1052, 1053, 1093, 1092), (1053, 1054, 1094, 1093), (1054, 1055, 1095, 1094), (1055, 1056, 1096, 1095), (1056, 1057, 1097, 1096), (1057, 1058, 1098, 1097), (1058, 1059, 1099, 1098), (1059, 1060, 1100, 1099), (1060, 1061, 1101, 1100), (1061, 1062, 1102, 1101), (1062, 1063, 1103, 1102), (1063, 1064, 1104, 1103), (1064, 1065, 1105, 1104), (1065, 1066, 1106, 1105), (1066, 1067, 1107, 1106), (1067, 1068, 1108, 1107), (1068, 1069, 1109, 1108), (1069, 1070, 1110, 1109), (1070, 1071, 1111, 1110), (1071, 1072, 1112, 1111), (1072, 1073, 1113, 1112), (1073, 1074, 1114, 1113), (1074, 1075, 1115, 1114), (1075, 1076, 1116, 1115), (1076, 1077, 1117, 1116), (1077, 1078, 1118, 1117), (1078, 1079, 1119, 1118), (1080, 1081, 1121, 1120), (1081, 1082, 1122, 1121), (1082, 1083, 1123, 1122), (1083, 1084, 1124, 1123), (1084, 1085, 1125, 1124), (1085, 1086, 1126, 1125), (1086, 1087, 1127, 1126), (1087, 1088, 1128, 1127), (1088, 1089, 1129, 1128), (1089, 1090, 1130, 1129), (1090, 1091, 1131, 1130), (1091, 1092, 1132, 1131), (1092, 1093, 1133, 1132), (1093, 1094, 1134, 1133), (1094, 1095, 1135, 1134), (1095, 1096, 1136, 1135), (1096, 1097, 1137, 1136), (1097, 1098, 1138, 1137), (1098, 1099, 1139, 1138), (1099, 1100, 1140, 1139), (1100, 1101, 1141, 1140), (1101, 1102, 1142, 1141), (1102, 1103, 1143, 1142), (1103, 1104, 1144, 1143), (1104, 1105, 1145, 1144), (1105, 1106, 1146, 1145), (1106, 1107, 1147, 1146), (1107, 1108, 1148, 1147), (1108, 1109, 1149, 1148), (1109, 1110, 1150, 1149), (1110, 1111, 1151, 1150), (1111, 1112, 1152, 1151), (1112, 1113, 1153, 1152), (1113, 1114, 1154, 1153), (1114, 1115, 1155, 1154), (1115, 1116, 1156, 1155), (1116, 1117, 1157, 1156), (1117, 1118, 1158, 1157), (1118, 1119, 1159, 1158), (1120, 1121, 1161, 1160), (1121, 1122, 1162, 1161), (1122, 1123, 1163, 1162), (1123, 1124, 1164, 1163), (1124, 1125, 1165, 1164), (1125, 1126, 1166, 1165), (1126, 1127, 1167, 1166), (1127, 1128, 1168, 1167), (1128, 1129, 1169, 1168), (1129, 1130, 1170, 1169), (1130, 1131, 1171, 1170), (1131, 1132, 1172, 1171), (1132, 1133, 1173, 1172), (1133, 1134, 1174, 1173), (1134, 1135, 1175, 1174), (1135, 1136, 1176, 1175), (1136, 1137, 1177, 1176), (1137, 1138, 1178, 1177), (1138, 1139, 1179, 1178), (1139, 1140, 1180, 1179), (1140, 1141, 1181, 1180), (1141, 1142, 1182, 1181), (1142, 1143, 1183, 1182), (1143, 1144, 1184, 1183), (1144, 1145, 1185, 1184), (1145, 1146, 1186, 1185), (1146, 1147, 1187, 1186), (1147, 1148, 1188, 1187), (1148, 1149, 1189, 1188), (1149, 1150, 1190, 1189), (1150, 1151, 1191, 1190), (1151, 1152, 1192, 1191), (1152, 1153, 1193, 1192), (1153, 1154, 1194, 1193), (1154, 1155, 1195, 1194), (1155, 1156, 1196, 1195), (1156, 1157, 1197, 1196), (1157, 1158, 1198, 1197), (1158, 1159, 1199, 1198), (1160, 1161, 1201, 1200), (1161, 1162, 1202, 1201), (1162, 1163, 1203, 1202), (1163, 1164, 1204, 1203), (1164, 1165, 1205, 1204), (1165, 1166, 1206, 1205), (1166, 1167, 1207, 1206), (1167, 1168, 1208, 1207), (1168, 1169, 1209, 1208), (1169, 1170, 1210, 1209), (1170, 1171, 1211, 1210), (1171, 1172, 1212, 1211), (1172, 1173, 1213, 1212), (1173, 1174, 1214, 1213), (1174, 1175, 1215, 1214), (1175, 1176, 1216, 1215), (1176, 1177, 1217, 1216), (1177, 1178, 1218, 1217), (1178, 1179, 1219, 1218), (1179, 1180, 1220, 1219), (1180, 1181, 1221, 1220), (1181, 1182, 1222, 1221), (1182, 1183, 1223, 1222), (1183, 1184, 1224, 1223), (1184, 1185, 1225, 1224), (1185, 1186, 1226, 1225), (1186, 1187, 1227, 1226), (1187, 1188, 1228, 1227), (1188, 1189, 1229, 1228), (1189, 1190, 1230, 1229), (1190, 1191, 1231, 1230), (1191, 1192, 1232, 1231), (1192, 1193, 1233, 1232), (1193, 1194, 1234, 1233), (1194, 1195, 1235, 1234), (1195, 1196, 1236, 1235), (1196, 1197, 1237, 1236), (1197, 1198, 1238, 1237), (1198, 1199, 1239, 1238), (1200, 1201, 1241, 1240), (1201, 1202, 1242, 1241), (1202, 1203, 1243, 1242), (1203, 1204, 1244, 1243), (1204, 1205, 1245, 1244), (1205, 1206, 1246, 1245), (1206, 1207, 1247, 1246), (1207, 1208, 1248, 1247), (1208, 1209, 1249, 1248), (1209, 1210, 1250, 1249), (1210, 1211, 1251, 1250), (1211, 1212, 1252, 1251), (1212, 1213, 1253, 1252), (1213, 1214, 1254, 1253), (1214, 1215, 1255, 1254), (1215, 1216, 1256, 1255), (1216, 1217, 1257, 1256), (1217, 1218, 1258, 1257), (1218, 1219, 1259, 1258), (1219, 1220, 1260, 1259), (1220, 1221, 1261, 1260), (1221, 1222, 1262, 1261), (1222, 1223, 1263, 1262), (1223, 1224, 1264, 1263), (1224, 1225, 1265, 1264), (1225, 1226, 1266, 1265), (1226, 1227, 1267, 1266), (1227, 1228, 1268, 1267), (1228, 1229, 1269, 1268), (1229, 1230, 1270, 1269), (1230, 1231, 1271, 1270), (1231, 1232, 1272, 1271), (1232, 1233, 1273, 1272), (1233, 1234, 1274, 1273), (1234, 1235, 1275, 1274), (1235, 1236, 1276, 1275), (1236, 1237, 1277, 1276), (1237, 1238, 1278, 1277), (1238, 1239, 1279, 1278), (1240, 1241, 1281, 1280), (1241, 1242, 1282, 1281), (1242, 1243, 1283, 1282), (1243, 1244, 1284, 1283), (1244, 1245, 1285, 1284), (1245, 1246, 1286, 1285), (1246, 1247, 1287, 1286), (1247, 1248, 1288, 1287), (1248, 1249, 1289, 1288), (1249, 1250, 1290, 1289), (1250, 1251, 1291, 1290), (1251, 1252, 1292, 1291), (1252, 1253, 1293, 1292), (1253, 1254, 1294, 1293), (1254, 1255, 1295, 1294), (1255, 1256, 1296, 1295), (1256, 1257, 1297, 1296), (1257, 1258, 1298, 1297), (1258, 1259, 1299, 1298), (1259, 1260, 1300, 1299), (1260, 1261, 1301, 1300), (1261, 1262, 1302, 1301), (1262, 1263, 1303, 1302), (1263, 1264, 1304, 1303), (1264, 1265, 1305, 1304), (1265, 1266, 1306, 1305), (1266, 1267, 1307, 1306), (1267, 1268, 1308, 1307), (1268, 1269, 1309, 1308), (1269, 1270, 1310, 1309), (1270, 1271, 1311, 1310), (1271, 1272, 1312, 1311), (1272, 1273, 1313, 1312), (1273, 1274, 1314, 1313), (1274, 1275, 1315, 1314), (1275, 1276, 1316, 1315), (1276, 1277, 1317, 1316), (1277, 1278, 1318, 1317), (1278, 1279, 1319, 1318), (1280, 1281, 1321, 1320), (1281, 1282, 1322, 1321), (1282, 1283, 1323, 1322), (1283, 1284, 1324, 1323), (1284, 1285, 1325, 1324), (1285, 1286, 1326, 1325), (1286, 1287, 1327, 1326), (1287, 1288, 1328, 1327), (1288, 1289, 1329, 1328), (1289, 1290, 1330, 1329), (1290, 1291, 1331, 1330), (1291, 1292, 1332, 1331), (1292, 1293, 1333, 1332), (1293, 1294, 1334, 1333), (1294, 1295, 1335, 1334), (1295, 1296, 1336, 1335), (1296, 1297, 1337, 1336), (1297, 1298, 1338, 1337), (1298, 1299, 1339, 1338), (1299, 1300, 1340, 1339), (1300, 1301, 1341, 1340), (1301, 1302, 1342, 1341), (1302, 1303, 1343, 1342), (1303, 1304, 1344, 1343), (1304, 1305, 1345, 1344), (1305, 1306, 1346, 1345), (1306, 1307, 1347, 1346), (1307, 1308, 1348, 1347), (1308, 1309, 1349, 1348), (1309, 1310, 1350, 1349), (1310, 1311, 1351, 1350), (1311, 1312, 1352, 1351), (1312, 1313, 1353, 1352), (1313, 1314, 1354, 1353), (1314, 1315, 1355, 1354), (1315, 1316, 1356, 1355), (1316, 1317, 1357, 1356), (1317, 1318, 1358, 1357), (1318, 1319, 1359, 1358), (1320, 1321, 1361, 1360), (1321, 1322, 1362, 1361), (1322, 1323, 1363, 1362), (1323, 1324, 1364, 1363), (1324, 1325, 1365, 1364), (1325, 1326, 1366, 1365), (1326, 1327, 1367, 1366), (1327, 1328, 1368, 1367), (1328, 1329, 1369, 1368), (1329, 1330, 1370, 1369), (1330, 1331, 1371, 1370), (1331, 1332, 1372, 1371), (1332, 1333, 1373, 1372), (1333, 1334, 1374, 1373), (1334, 1335, 1375, 1374), (1335, 1336, 1376, 1375), (1336, 1337, 1377, 1376), (1337, 1338, 1378, 1377), (1338, 1339, 1379, 1378), (1339, 1340, 1380, 1379), (1340, 1341, 1381, 1380), (1341, 1342, 1382, 1381), (1342, 1343, 1383, 1382), (1343, 1344, 1384, 1383), (1344, 1345, 1385, 1384), (1345, 1346, 1386, 1385), (1346, 1347, 1387, 1386), (1347, 1348, 1388, 1387), (1348, 1349, 1389, 1388), (1349, 1350, 1390, 1389), (1350, 1351, 1391, 1390), (1351, 1352, 1392, 1391), (1352, 1353, 1393, 1392), (1353, 1354, 1394, 1393), (1354, 1355, 1395, 1394), (1355, 1356, 1396, 1395), (1356, 1357, 1397, 1396), (1357, 1358, 1398, 1397), (1358, 1359, 1399, 1398), (1360, 1361, 1401, 1400), (1361, 1362, 1402, 1401), (1362, 1363, 1403, 1402), (1363, 1364, 1404, 1403), (1364, 1365, 1405, 1404), (1365, 1366, 1406, 1405), (1366, 1367, 1407, 1406), (1367, 1368, 1408, 1407), (1368, 1369, 1409, 1408), (1369, 1370, 1410, 1409), (1370, 1371, 1411, 1410), (1371, 1372, 1412, 1411), (1372, 1373, 1413, 1412), (1373, 1374, 1414, 1413), (1374, 1375, 1415, 1414), (1375, 1376, 1416, 1415), (1376, 1377, 1417, 1416), (1377, 1378, 1418, 1417), (1378, 1379, 1419, 1418), (1379, 1380, 1420, 1419), (1380, 1381, 1421, 1420), (1381, 1382, 1422, 1421), (1382, 1383, 1423, 1422), (1383, 1384, 1424, 1423), (1384, 1385, 1425, 1424), (1385, 1386, 1426, 1425), (1386, 1387, 1427, 1426), (1387, 1388, 1428, 1427), (1388, 1389, 1429, 1428), (1389, 1390, 1430, 1429), (1390, 1391, 1431, 1430), (1391, 1392, 1432, 1431), (1392, 1393, 1433, 1432), (1393, 1394, 1434, 1433), (1394, 1395, 1435, 1434), (1395, 1396, 1436, 1435), (1396, 1397, 1437, 1436), (1397, 1398, 1438, 1437), (1398, 1399, 1439, 1438), (1400, 1401, 1441, 1440), (1401, 1402, 1442, 1441), (1402, 1403, 1443, 1442), (1403, 1404, 1444, 1443), (1404, 1405, 1445, 1444), (1405, 1406, 1446, 1445), (1406, 1407, 1447, 1446), (1407, 1408, 1448, 1447), (1408, 1409, 1449, 1448), (1409, 1410, 1450, 1449), (1410, 1411, 1451, 1450), (1411, 1412, 1452, 1451), (1412, 1413, 1453, 1452), (1413, 1414, 1454, 1453), (1414, 1415, 1455, 1454), (1415, 1416, 1456, 1455), (1416, 1417, 1457, 1456), (1417, 1418, 1458, 1457), (1418, 1419, 1459, 1458), (1419, 1420, 1460, 1459), (1420, 1421, 1461, 1460), (1421, 1422, 1462, 1461), (1422, 1423, 1463, 1462), (1423, 1424, 1464, 1463), (1424, 1425, 1465, 1464), (1425, 1426, 1466, 1465), (1426, 1427, 1467, 1466), (1427, 1428, 1468, 1467), (1428, 1429, 1469, 1468), (1429, 1430, 1470, 1469), (1430, 1431, 1471, 1470), (1431, 1432, 1472, 1471), (1432, 1433, 1473, 1472), (1433, 1434, 1474, 1473), (1434, 1435, 1475, 1474), (1435, 1436, 1476, 1475), (1436, 1437, 1477, 1476), (1437, 1438, 1478, 1477), (1438, 1439, 1479, 1478), (1440, 1441, 1481, 1480), (1441, 1442, 1482, 1481), (1442, 1443, 1483, 1482), (1443, 1444, 1484, 1483), (1444, 1445, 1485, 1484), (1445, 1446, 1486, 1485), (1446, 1447, 1487, 1486), (1447, 1448, 1488, 1487), (1448, 1449, 1489, 1488), (1449, 1450, 1490, 1489), (1450, 1451, 1491, 1490), (1451, 1452, 1492, 1491), (1452, 1453, 1493, 1492), (1453, 1454, 1494, 1493), (1454, 1455, 1495, 1494), (1455, 1456, 1496, 1495), (1456, 1457, 1497, 1496), (1457, 1458, 1498, 1497), (1458, 1459, 1499, 1498), (1459, 1460, 1500, 1499), (1460, 1461, 1501, 1500), (1461, 1462, 1502, 1501), (1462, 1463, 1503, 1502), (1463, 1464, 1504, 1503), (1464, 1465, 1505, 1504), (1465, 1466, 1506, 1505), (1466, 1467, 1507, 1506), (1467, 1468, 1508, 1507), (1468, 1469, 1509, 1508), (1469, 1470, 1510, 1509), (1470, 1471, 1511, 1510), (1471, 1472, 1512, 1511), (1472, 1473, 1513, 1512), (1473, 1474, 1514, 1513), (1474, 1475, 1515, 1514), (1475, 1476, 1516, 1515), (1476, 1477, 1517, 1516), (1477, 1478, 1518, 1517), (1478, 1479, 1519, 1518), (1480, 1481, 1521, 1520), (1481, 1482, 1522, 1521), (1482, 1483, 1523, 1522), (1483, 1484, 1524, 1523), (1484, 1485, 1525, 1524), (1485, 1486, 1526, 1525), (1486, 1487, 1527, 1526), (1487, 1488, 1528, 1527), (1488, 1489, 1529, 1528), (1489, 1490, 1530, 1529), (1490, 1491, 1531, 1530), (1491, 1492, 1532, 1531), (1492, 1493, 1533, 1532), (1493, 1494, 1534, 1533), (1494, 1495, 1535, 1534), (1495, 1496, 1536, 1535), (1496, 1497, 1537, 1536), (1497, 1498, 1538, 1537), (1498, 1499, 1539, 1538), (1499, 1500, 1540, 1539), (1500, 1501, 1541, 1540), (1501, 1502, 1542, 1541), (1502, 1503, 1543, 1542), (1503, 1504, 1544, 1543), (1504, 1505, 1545, 1544), (1505, 1506, 1546, 1545), (1506, 1507, 1547, 1546), (1507, 1508, 1548, 1547), (1508, 1509, 1549, 1548), (1509, 1510, 1550, 1549), (1510, 1511, 1551, 1550), (1511, 1512, 1552, 1551), (1512, 1513, 1553, 1552), (1513, 1514, 1554, 1553), (1514, 1515, 1555, 1554), (1515, 1516, 1556, 1555), (1516, 1517, 1557, 1556), (1517, 1518, 1558, 1557), (1518, 1519, 1559, 1558), (1520, 1521, 1561, 1560), (1521, 1522, 1562, 1561), (1522, 1523, 1563, 1562), (1523, 1524, 1564, 1563), (1524, 1525, 1565, 1564), (1525, 1526, 1566, 1565), (1526, 1527, 1567, 1566), (1527, 1528, 1568, 1567), (1528, 1529, 1569, 1568), (1529, 1530, 1570, 1569), (1530, 1531, 1571, 1570), (1531, 1532, 1572, 1571), (1532, 1533, 1573, 1572), (1533, 1534, 1574, 1573), (1534, 1535, 1575, 1574), (1535, 1536, 1576, 1575), (1536, 1537, 1577, 1576), (1537, 1538, 1578, 1577), (1538, 1539, 1579, 1578), (1539, 1540, 1580, 1579), (1540, 1541, 1581, 1580), (1541, 1542, 1582, 1581), (1542, 1543, 1583, 1582), (1543, 1544, 1584, 1583), (1544, 1545, 1585, 1584), (1545, 1546, 1586, 1585), (1546, 1547, 1587, 1586), (1547, 1548, 1588, 1587), (1548, 1549, 1589, 1588), (1549, 1550, 1590, 1589), (1550, 1551, 1591, 1590), (1551, 1552, 1592, 1591), (1552, 1553, 1593, 1592), (1553, 1554, 1594, 1593), (1554, 1555, 1595, 1594), (1555, 1556, 1596, 1595), (1556, 1557, 1597, 1596), (1557, 1558, 1598, 1597), (1558, 1559, 1599, 1598)])
me_level.materials.append(mat_ground)
me_level.use_remesh_preserve_volume = False
me_level.use_remesh_preserve_attributes = False
me_level.use_mirror_vertex_groups = False
me_level.update()

# ---- objects
ob_point = bpy.data.objects.new('Point', light_point)
ob_grid = bpy.data.objects.new('Grid', me_level)

# ---- transforms, parenting, visibility, modifiers, constraints
ob_point.location = (0.0, 0.0, 46.75)
ob_point.lineart.crease_threshold = 0.0
ob_grid.location = (0.0, 0.0, 0.0)
ob_grid.scale = (5.0, 5.0, 5.0)
ob_grid.lineart.crease_threshold = 0.0

# ---- collection membership
col_collection_1.objects.link(ob_point)
col_collection_1.objects.link(ob_grid)

# ---- scene / render settings (as saved in the file)
scene.frame_start = 1; scene.frame_end = 250; scene.frame_set(1)
scene.render.engine = 'BLENDER_EEVEE_NEXT'
scene.render.resolution_percentage = 50
scene.render.dither_intensity = 0.0
scene.cycles.use_denoising = False
scene.cycles.samples = 10
scene.cycles.sampling_pattern = 'TABULATED_SOBOL'
scene.cycles.light_sampling_threshold = 0.0
scene.cycles.use_adaptive_sampling = False
scene.cycles.use_light_tree = False
scene.cycles.blur_glossy = 0.0
scene.cycles.pixel_filter_type = 'GAUSSIAN'
scene.cycles.sample_clamp_indirect = 0.0
scene.view_settings.view_transform = 'Standard'
bpy.context.view_layer.update()

# ---- added for rendering (the .blend has no active camera): camera
cam_auto = bpy.data.cameras.new('AutoCamera')
cam_auto.lens = 50.0
cam_auto.sensor_width = 36.0
cam_auto.clip_end = 2336.98
ob_auto_camera = bpy.data.objects.new('AutoCamera', cam_auto)
scene.collection.objects.link(ob_auto_camera)
ob_auto_camera.location = (133.337, -159.925, 113.067)
ob_auto_camera.rotation_euler = (1.09748, -7.21219e-08, 0.694738)
scene.camera = ob_auto_camera
bpy.context.view_layer.update()
